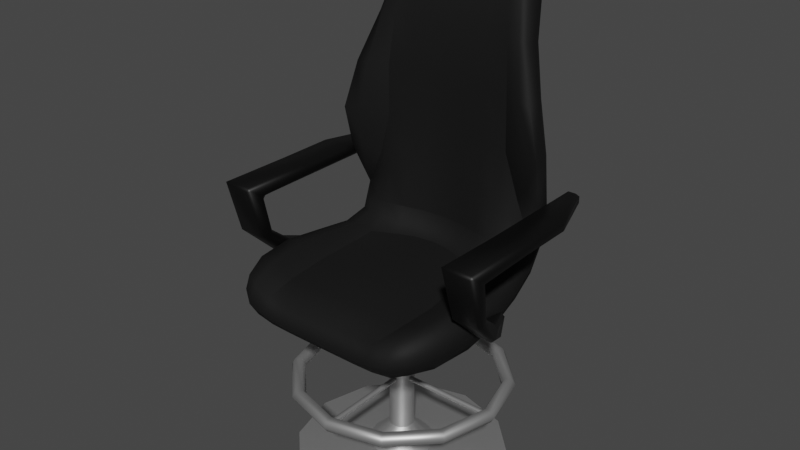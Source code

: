 # Source: CasinoChair.blend  (saved by Blender 2.91.10; exported with 4.5.12 LTS)
import bpy
from mathutils import Matrix  # noqa: F401  (used for matrix-valued properties, if any)

bpy.ops.wm.read_factory_settings(use_empty=True)
scene = bpy.context.scene
scene.name = 'Scene'

# ---- collections
col_collection = bpy.data.collections.new('Collection'); scene.collection.children.link(col_collection)

# ---- materials (node trees are filled in below, after node groups)
mat_armrest = bpy.data.materials.new('Armrest')
mat_armrest.use_transparent_shadow = False
mat_seat = bpy.data.materials.new('Seat')
mat_seat.alpha_threshold = 0.0
mat_seat.use_transparent_shadow = False
mat_seat.line_color = (0.0, 0.0, 0.0, 1.0)
mat_metal = bpy.data.materials.new('Metal')
mat_metal.use_transparent_shadow = False

# ---- node groups
ng_auto_smooth = bpy.data.node_groups.new('Auto Smooth', 'GeometryNodeTree')
_s = ng_auto_smooth.interface.new_socket(name='Geometry', in_out='OUTPUT', socket_type='NodeSocketGeometry')
_s = ng_auto_smooth.interface.new_socket(name='Geometry', in_out='INPUT', socket_type='NodeSocketGeometry')
_s = ng_auto_smooth.interface.new_socket(name='Angle', in_out='INPUT', socket_type='NodeSocketFloat')
_s.subtype = 'ANGLE'
_s.min_value = 0.0
_s.max_value = 3.142
ng_auto_smooth.is_modifier = True
_N = ng_auto_smooth.nodes; _L = ng_auto_smooth.links
n0 = _N.new('NodeGroupOutput'); n0.name = 'Group Output'; n0.location = (480, -100)
n1 = _N.new('NodeGroupInput'); n1.name = 'Group Input'; n1.location = (-420, -300)
n2 = _N.new('NodeGroupInput'); n2.name = 'Group Input.001'; n2.location = (-60, -100)
n3 = _N.new('GeometryNodeSetShadeSmooth'); n3.name = 'Set Shade Smooth'; n3.location = (120, -100)
n3.domain = 'EDGE'
n4 = _N.new('GeometryNodeSetShadeSmooth'); n4.name = 'Set Shade Smooth.001'; n4.location = (300, -100)
n5 = _N.new('GeometryNodeInputMeshEdgeAngle'); n5.name = 'Edge Angle'; n5.location = (-420, -220)
n6 = _N.new('GeometryNodeInputEdgeSmooth'); n6.name = 'Is Edge Smooth'; n6.location = (-60, -160)
n7 = _N.new('GeometryNodeInputShadeSmooth'); n7.name = 'Is Face Smooth'; n7.location = (-240, -340)
n8 = _N.new('FunctionNodeBooleanMath'); n8.name = 'Boolean Math'; n8.location = (-60, -220)
n9 = _N.new('FunctionNodeCompare'); n9.name = 'Compare'; n9.location = (-240, -180)
n9.operation = 'LESS_EQUAL'
_L.new(n5.outputs[0], n9.inputs[0])
_L.new(n4.outputs[0], n0.inputs[0])
_L.new(n1.outputs[1], n9.inputs[1])
_L.new(n9.outputs[0], n8.inputs[0])
_L.new(n7.outputs[0], n8.inputs[1])
_L.new(n2.outputs[0], n3.inputs[0])
_L.new(n6.outputs[0], n3.inputs[1])
_L.new(n3.outputs[0], n4.inputs[0])
_L.new(n8.outputs[0], n3.inputs[2])
n0.is_active_output = True

# ---- material node trees
mat_armrest.use_nodes = True; mat_armrest.node_tree.nodes.clear()
_N = mat_armrest.node_tree.nodes; _L = mat_armrest.node_tree.links
n0 = _N.new('ShaderNodeBsdfPrincipled'); n0.name = 'Principled BSDF'; n0.location = (10, 300)
n0.distribution = 'GGX'
n0.subsurface_method = 'BURLEY'
n0.inputs[0].default_value = (0.0, 0.0, 0.0, 1.0)
n0.inputs[3].default_value = 1.45
n0.inputs[27].default_value = (0.0, 0.0, 0.0, 1.0)
n0.inputs[28].default_value = 1.0
n1 = _N.new('ShaderNodeOutputMaterial'); n1.name = 'Material Output'; n1.location = (300, 300)
_L.new(n0.outputs[0], n1.inputs[0])
n1.is_active_output = True
mat_seat.use_nodes = True; mat_seat.node_tree.nodes.clear()
_N = mat_seat.node_tree.nodes; _L = mat_seat.node_tree.links
n0 = _N.new('ShaderNodeOutputMaterial'); n0.name = 'Material Output'; n0.location = (300, 300)
n1 = _N.new('ShaderNodeBsdfPrincipled'); n1.name = 'Principled BSDF'; n1.location = (10, 300)
n1.distribution = 'GGX'
n1.subsurface_method = 'BURLEY'
n1.inputs[0].default_value = (0.008606, 0.008606, 0.008606, 1.0)
n1.inputs[2].default_value = 0.691
n1.inputs[3].default_value = 1.45
n1.inputs[13].default_value = 0.2015
n1.inputs[27].default_value = (0.0, 0.0, 0.0, 1.0)
n1.inputs[28].default_value = 1.0
_L.new(n1.outputs[0], n0.inputs[0])
n0.is_active_output = True
mat_metal.use_nodes = True; mat_metal.node_tree.nodes.clear()
_N = mat_metal.node_tree.nodes; _L = mat_metal.node_tree.links
n0 = _N.new('ShaderNodeBsdfPrincipled'); n0.name = 'Principled BSDF'; n0.location = (10, 300)
n0.distribution = 'GGX'
n0.subsurface_method = 'BURLEY'
n0.inputs[0].default_value = (0.5382, 0.5382, 0.5382, 1.0)
n0.inputs[1].default_value = 0.8209
n0.inputs[3].default_value = 1.45
n0.inputs[13].default_value = 0.6866
n0.inputs[27].default_value = (0.0, 0.0, 0.0, 1.0)
n0.inputs[28].default_value = 1.0
n1 = _N.new('ShaderNodeOutputMaterial'); n1.name = 'Material Output'; n1.location = (300, 300)
_L.new(n0.outputs[0], n1.inputs[0])
n1.is_active_output = True

# ---- world
world_world = bpy.data.worlds.new('World'); scene.world = world_world
world_world.use_nodes = True; world_world.node_tree.nodes.clear()
_N = world_world.node_tree.nodes; _L = world_world.node_tree.links
n0 = _N.new('ShaderNodeOutputWorld'); n0.name = 'World Output'; n0.location = (300, 300)
n1 = _N.new('ShaderNodeBackground'); n1.name = 'Background'; n1.location = (10, 300)
n1.inputs[0].default_value = (0.05088, 0.05088, 0.05088, 1.0)
_L.new(n1.outputs[0], n0.inputs[0])
n0.is_active_output = True
world_world.color = (0.05088, 0.05088, 0.05088)
world_world.use_sun_shadow = False
world_world.sun_shadow_jitter_overblur = 0.0

# ---- meshes
me_cube_002 = bpy.data.meshes.new('Cube.002')
me_cube_002.from_pydata([(0.2297, 0.4093, 0.002887), (0.2292, 0.401, -0.001482), (0.2226, 0.4027, 0.00534), (0.2226, 0.3686, 0.01656), (0.2292, 0.3649, 0.01047), (0.2296, 0.3617, 0.0186), (0.2223, 0.553, -0.2023), (0.2294, 0.553, -0.2093), (0.2294, 0.5459, -0.2023), (0.2294, 0.5729, -0.2023), (0.2294, 0.5658, -0.2093), (0.2223, 0.5658, -0.2023), (0.2322, 0.4093, 0.002796), (0.2366, 0.401, -0.001484), (0.2347, 0.3617, 0.01847), (0.2385, 0.3649, 0.01048), (0.2451, 0.5459, -0.2026), (0.2498, 0.553, -0.2093), (0.2451, 0.5729, -0.2026), (0.2498, 0.5658, -0.2093), (0.2294, 0.5459, -0.09486), (0.2223, 0.553, -0.09486), (0.2294, 0.5459, 0.01961), (0.2223, 0.553, 0.01961), (0.2294, 0.5459, 0.127), (0.2294, 0.539, 0.1325), (0.2223, 0.55, 0.1399), (0.2294, 0.4679, 0.1159), (0.2223, 0.4667, 0.1229), (0.2271, 0.4183, 0.06576), (0.2342, 0.4241, 0.06182), (0.2342, 0.3979, 0.07937), (0.2271, 0.4038, 0.07543), (0.2294, 0.4629, 0.1446), (0.2223, 0.4641, 0.1376), (0.2294, 0.568, 0.1732), (0.2294, 0.5747, 0.168), (0.2223, 0.5707, 0.1693), (0.2294, 0.5729, 0.01961), (0.2223, 0.5658, 0.01961), (0.2223, 0.5658, -0.09486), (0.2294, 0.5729, -0.09486), (0.2598, 0.4241, 0.06182), (0.2681, 0.4183, 0.0657), (0.2751, 0.4679, 0.1159), (0.2839, 0.4667, 0.1227), (0.2818, 0.5391, 0.1325), (0.2824, 0.5459, 0.127), (0.2895, 0.55, 0.1399), (0.2824, 0.5459, 0.01961), (0.2895, 0.553, 0.01961), (0.2895, 0.553, -0.09486), (0.2824, 0.5459, -0.09486), (0.2824, 0.5729, -0.09486), (0.2895, 0.5658, -0.09486), (0.2824, 0.5729, 0.01961), (0.2895, 0.5658, 0.01961), (0.2824, 0.5747, 0.168), (0.2824, 0.568, 0.1732), (0.2895, 0.5707, 0.1693), (0.2824, 0.4629, 0.1446), (0.2878, 0.4641, 0.1379), (0.2713, 0.4037, 0.07549), (0.2655, 0.3979, 0.07937), (-0.2297, 0.4093, 0.002887), (-0.2226, 0.4027, 0.005341), (-0.2292, 0.401, -0.001482), (-0.2226, 0.3686, 0.01656), (-0.2296, 0.3617, 0.0186), (-0.2292, 0.3649, 0.01047), (-0.2223, 0.553, -0.2023), (-0.2294, 0.5459, -0.2023), (-0.2294, 0.553, -0.2093), (-0.2294, 0.5729, -0.2023), (-0.2223, 0.5658, -0.2023), (-0.2294, 0.5658, -0.2093), (-0.2322, 0.4093, 0.002796), (-0.2366, 0.401, -0.001484), (-0.2347, 0.3617, 0.01847), (-0.2385, 0.3649, 0.01048), (-0.2451, 0.5459, -0.2026), (-0.2498, 0.553, -0.2093), (-0.2451, 0.5729, -0.2026), (-0.2498, 0.5658, -0.2093), (-0.2223, 0.553, -0.09486), (-0.2294, 0.5459, -0.09486), (-0.2223, 0.553, 0.01961), (-0.2294, 0.5459, 0.01961), (-0.2223, 0.55, 0.1399), (-0.2294, 0.539, 0.1325), (-0.2294, 0.5459, 0.127), (-0.2223, 0.4667, 0.1229), (-0.2294, 0.4679, 0.1159), (-0.2342, 0.4241, 0.06182), (-0.2271, 0.4183, 0.06576), (-0.2271, 0.4038, 0.07543), (-0.2342, 0.3979, 0.07937), (-0.2223, 0.4641, 0.1376), (-0.2294, 0.4629, 0.1446), (-0.2223, 0.5707, 0.1693), (-0.2294, 0.5747, 0.168), (-0.2294, 0.568, 0.1732), (-0.2223, 0.5658, 0.01961), (-0.2294, 0.5729, 0.01961), (-0.2294, 0.5729, -0.09486), (-0.2223, 0.5658, -0.09486), (-0.2681, 0.4183, 0.0657), (-0.2598, 0.4241, 0.06182), (-0.2839, 0.4667, 0.1227), (-0.2751, 0.4679, 0.1159), (-0.2895, 0.55, 0.1399), (-0.2824, 0.5459, 0.127), (-0.2818, 0.5391, 0.1325), (-0.2895, 0.553, 0.01961), (-0.2824, 0.5459, 0.01961), (-0.2824, 0.5459, -0.09486), (-0.2895, 0.553, -0.09486), (-0.2895, 0.5658, -0.09486), (-0.2824, 0.5729, -0.09486), (-0.2895, 0.5658, 0.01961), (-0.2824, 0.5729, 0.01961), (-0.2895, 0.5707, 0.1693), (-0.2824, 0.568, 0.1732), (-0.2824, 0.5747, 0.168), (-0.2878, 0.4641, 0.1379), (-0.2824, 0.4629, 0.1446), (-0.2655, 0.3979, 0.07937), (-0.2713, 0.4037, 0.07549), (0.1902, 0.3675, 0.2122), (0.1933, 0.4247, 0.2122), (-0.1902, 0.3675, 0.2122), (-0.1933, 0.4247, 0.2122), (0.1343, 0.9785, -0.2261), (0.1371, 0.9909, -0.1884), (-0.1343, 0.9785, -0.2261), (-0.1371, 0.9909, -0.1884), (-0.1213, 0.3514, 0.2272), (-0.04, 0.3499, 0.2272), (0.04, 0.3499, 0.2272), (0.1213, 0.3514, 0.2272), (0.1244, 0.4093, 0.2272), (0.04069, 0.4049, 0.2272), (-0.04069, 0.4049, 0.2272), (-0.1244, 0.4093, 0.2272), (0.08953, 0.9903, -0.2373), (0.02984, 0.9903, -0.2373), (-0.02984, 0.9903, -0.2373), (-0.08953, 0.9903, -0.2373), (-0.09695, 1.007, -0.1872), (-0.0317, 1.007, -0.1872), (0.0317, 1.007, -0.1872), (0.09695, 1.007, -0.1872), (-0.1524, 0.8456, -0.1918), (-0.1997, 0.6493, -0.1663), (-0.1935, 0.3762, -0.09792), (-0.2139, 0.36, 0.07511), (-0.2222, 0.4356, 0.08192), (-0.1961, 0.43, -0.06156), (-0.2255, 0.6592, -0.09408), (-0.1652, 0.8578, -0.1357), (0.2139, 0.36, 0.07511), (0.1935, 0.3762, -0.09792), (0.1997, 0.6493, -0.1663), (0.1524, 0.8456, -0.1918), (0.1652, 0.8578, -0.1357), (0.2255, 0.6592, -0.09408), (0.1961, 0.43, -0.06156), (0.2222, 0.4356, 0.08192), (-0.1366, 0.419, 0.08362), (-0.1221, 0.4337, -0.05248), (-0.1382, 0.652, -0.126), (-0.1273, 0.8608, -0.1328), (-0.04276, 0.4275, 0.07673), (-0.04108, 0.4345, -0.08785), (-0.04124, 0.6532, -0.129), (-0.03895, 0.8608, -0.1357), (0.04276, 0.4275, 0.07673), (0.04108, 0.4345, -0.08785), (0.04124, 0.6532, -0.129), (0.03895, 0.8608, -0.1357), (0.1366, 0.419, 0.08362), (0.1221, 0.4337, -0.05248), (0.1382, 0.652, -0.126), (0.1273, 0.8608, -0.1328), (-0.0953, 0.8426, -0.2129), (-0.1177, 0.6477, -0.2125), (-0.1213, 0.3622, -0.1066), (-0.1251, 0.3392, 0.0734), (-0.03154, 0.8426, -0.2147), (-0.03831, 0.6478, -0.2194), (-0.04, 0.3622, -0.1066), (-0.04, 0.3392, 0.0734), (0.03154, 0.8426, -0.2147), (0.03831, 0.6478, -0.2194), (0.04, 0.3622, -0.1066), (0.04, 0.3392, 0.0734), (0.0953, 0.8426, -0.2129), (0.1177, 0.6477, -0.2125), (0.1213, 0.3622, -0.1066), (0.1251, 0.3392, 0.0734), (-0.1919, 0.4609, -0.1815), (-0.193, 0.4957, -0.1302), (0.1919, 0.4609, -0.1815), (0.193, 0.4957, -0.1302), (-0.128, 0.4775, -0.1041), (-0.04431, 0.4782, -0.1192), (0.04431, 0.4782, -0.1192), (0.128, 0.4775, -0.1041), (-0.1207, 0.454, -0.2013), (-0.04, 0.454, -0.203), (0.04, 0.454, -0.203), (0.1207, 0.454, -0.2013), (0.162, 0.3561, 0.2246), (0.1944, 0.3975, 0.2221), (-0.1654, 0.4221, 0.2246), (-0.1944, 0.3975, 0.2221), (-0.2056, 0.3605, 0.1612), (-0.1462, 0.9437, -0.1661), (-0.138, 0.994, -0.2105), (-0.1175, 0.9883, -0.2353), (0.1229, 1.004, -0.1874), (0.138, 0.994, -0.2105), (0.1401, 0.9289, -0.2151), (0.2117, 0.4356, 0.162), (-0.162, 0.3561, 0.2246), (-0.08016, 0.3501, 0.2272), (-1.802e-08, 0.3499, 0.2272), (0.08016, 0.3501, 0.2272), (0.1654, 0.4221, 0.2246), (0.08218, 0.4048, 0.2272), (-1.369e-08, 0.4052, 0.2272), (-0.08218, 0.4048, 0.2272), (0.1175, 0.9883, -0.2353), (0.05969, 0.9903, -0.2373), (-3.958e-10, 0.9903, -0.2373), (-0.05969, 0.9903, -0.2373), (-0.1229, 1.004, -0.1874), (-0.06502, 1.007, -0.1872), (5.588e-10, 1.007, -0.1872), (0.06502, 1.007, -0.1872), (-0.1118, 0.9493, -0.1558), (-0.03538, 0.9493, -0.1563), (0.03538, 0.9493, -0.1563), (0.1118, 0.9493, -0.1558), (-0.1237, 0.3389, 0.1629), (-0.04, 0.3387, 0.1629), (0.04, 0.3387, 0.1629), (0.1237, 0.3389, 0.1629), (-0.09046, 1.02, -0.2196), (-0.03008, 1.02, -0.2196), (0.03008, 1.02, -0.2196), (0.09046, 1.02, -0.2196), (0.1207, 0.3807, 0.2497), (0.04009, 0.3766, 0.2497), (-0.04009, 0.3766, 0.2497), (-0.1207, 0.3807, 0.2497), (-0.1401, 0.9289, -0.2151), (-0.178, 0.7504, -0.1719), (-0.1882, 0.4055, -0.1551), (-0.2063, 0.3636, -0.01697), (-0.2117, 0.4356, 0.162), (-0.2123, 0.4304, 0.003758), (-0.221, 0.5712, -0.1117), (-0.1992, 0.7582, -0.1058), (0.2056, 0.3605, 0.1612), (0.2063, 0.3636, -0.01697), (0.2008, 0.5471, -0.1773), (0.178, 0.7504, -0.1719), (0.1462, 0.9437, -0.1661), (0.1992, 0.7582, -0.1058), (0.1899, 0.4452, -0.1084), (0.2123, 0.4304, 0.003758), (-0.1319, 0.4157, 0.1642), (-0.1307, 0.425, 0.009321), (-0.1254, 0.5451, -0.1163), (-0.136, 0.7597, -0.1245), (-0.04199, 0.4208, 0.1633), (-0.04195, 0.4311, -0.01322), (-0.04312, 0.5529, -0.1255), (-0.04039, 0.7591, -0.1294), (0.04198, 0.4208, 0.1633), (0.04195, 0.4311, -0.01322), (0.04312, 0.5529, -0.1255), (0.04039, 0.7591, -0.1294), (0.1319, 0.4157, 0.1642), (0.1307, 0.425, 0.009321), (0.1254, 0.5451, -0.1163), (0.136, 0.7597, -0.1245), (-0.09025, 0.927, -0.2289), (-0.1067, 0.7487, -0.2089), (-0.1202, 0.3952, -0.1667), (-0.1237, 0.3458, -0.0221), (-0.03006, 0.927, -0.2291), (-0.03492, 0.7487, -0.2139), (-0.04, 0.3952, -0.1669), (-0.04, 0.3458, -0.0221), (0.03006, 0.927, -0.2291), (0.03492, 0.7487, -0.2139), (0.04, 0.3952, -0.1669), (0.04, 0.3458, -0.0221), (0.09025, 0.927, -0.2289), (0.1067, 0.7487, -0.2089), (0.1202, 0.3952, -0.1667), (0.1237, 0.3458, -0.0221), (0.08064, 0.3392, 0.0734), (0.08016, 0.3622, -0.1066), (0.07696, 0.6478, -0.2186), (0.06316, 0.8426, -0.2144), (-2.505e-08, 0.3392, 0.0734), (-2.845e-08, 0.3622, -0.1066), (-1.001e-09, 0.6478, -0.2194), (-4.889e-10, 0.8426, -0.2147), (-0.08064, 0.3392, 0.0734), (-0.08016, 0.3622, -0.1066), (-0.07696, 0.6478, -0.2186), (-0.06316, 0.8426, -0.2144), (-0.1738, 0.3418, 0.07362), (-0.1622, 0.364, -0.1055), (-0.1608, 0.6479, -0.1964), (-0.1271, 0.843, -0.2077), (0.08478, 0.8608, -0.135), (0.08527, 0.6534, -0.1256), (0.08198, 0.4338, -0.07206), (0.08863, 0.4238, 0.07966), (7.451e-10, 0.8608, -0.1359), (-1.35e-09, 0.6532, -0.1305), (-1.49e-09, 0.4347, -0.09322), (-3.26e-09, 0.4287, 0.07569), (-0.08478, 0.8608, -0.135), (-0.08527, 0.6534, -0.1256), (-0.08198, 0.4338, -0.07206), (-0.08863, 0.4238, 0.07966), (-0.1535, 0.8604, -0.1286), (-0.1923, 0.6644, -0.09827), (-0.166, 0.4374, -0.05115), (-0.1866, 0.4379, 0.08341), (0.1535, 0.8604, -0.1286), (0.1923, 0.6644, -0.09827), (0.166, 0.4374, -0.05115), (0.1866, 0.4379, 0.08341), (0.1738, 0.3418, 0.07362), (0.1622, 0.364, -0.1055), (0.1608, 0.6479, -0.1964), (0.1271, 0.843, -0.2077), (0.1651, 0.8517, -0.1621), (0.2254, 0.653, -0.1242), (0.2055, 0.4039, -0.08034), (0.2315, 0.4006, 0.07851), (-0.2315, 0.4006, 0.07851), (-0.2055, 0.4039, -0.08034), (-0.2254, 0.653, -0.1242), (-0.1651, 0.8517, -0.1621), (-0.2008, 0.5471, -0.1773), (-0.1899, 0.4452, -0.1084), (0.1882, 0.4055, -0.1551), (0.221, 0.5712, -0.1117), (-0.126, 0.4454, -0.08669), (-0.04301, 0.444, -0.1114), (0.04301, 0.444, -0.1114), (0.126, 0.4454, -0.08669), (-0.1213, 0.5436, -0.2135), (-0.03979, 0.5436, -0.2185), (0.03979, 0.5436, -0.2185), (0.1213, 0.5436, -0.2135), (-0.2057, 0.4753, -0.1544), (0.2057, 0.4753, -0.1544), (0.1606, 0.4548, -0.1962), (0.1614, 0.4792, -0.113), (-0.1614, 0.4792, -0.113), (-0.08801, 0.4781, -0.1092), (-2.794e-10, 0.4782, -0.1232), (0.08801, 0.4781, -0.1092), (-0.1606, 0.4548, -0.1962), (-0.08009, 0.454, -0.2028), (-6.147e-09, 0.454, -0.203), (0.08009, 0.454, -0.2028), (0.1639, 0.5643, -0.1318), (-0.1639, 0.5643, -0.1318), (-0.1603, 0.3893, 0.2462), (-0.1485, 0.9372, -0.1907), (0.1185, 1.017, -0.2185), (0.2205, 0.4011, 0.1626), (0.1191, 0.927, -0.2268), (0.1786, 0.4365, 0.1637), (-0.1786, 0.4365, 0.1637), (-0.08621, 0.4184, 0.1637), (-8.882e-09, 0.4218, 0.1632), (0.08621, 0.4184, 0.1637), (-0.1191, 0.927, -0.2268), (-0.06012, 0.927, -0.2291), (-9.808e-10, 0.927, -0.2291), (0.06012, 0.927, -0.2291), (-0.1185, 1.017, -0.2185), (-0.06035, 1.02, -0.2196), (9.895e-10, 1.02, -0.2196), (0.06035, 1.02, -0.2196), (0.1603, 0.3893, 0.2462), (0.0803, 0.3771, 0.2497), (-1.714e-08, 0.3767, 0.2497), (-0.0803, 0.3771, 0.2497), (0.08046, 0.3387, 0.1629), (0.08046, 0.3458, -0.0221), (0.07982, 0.5436, -0.2178), (0.07009, 0.7487, -0.2133), (-2.25e-08, 0.3387, 0.1629), (-3.15e-08, 0.3458, -0.0221), (-1.08e-09, 0.5436, -0.2185), (8.818e-10, 0.7487, -0.2139), (-0.08046, 0.3387, 0.1629), (-0.08046, 0.3458, -0.0221), (-0.07982, 0.5436, -0.2178), (-0.07009, 0.7487, -0.2133), (-0.1694, 0.3418, 0.1625), (-0.1695, 0.348, -0.02146), (-0.1641, 0.544, -0.2015), (-0.1448, 0.7489, -0.1968), (0.07547, 0.9493, -0.1562), (0.08667, 0.7592, -0.1276), (0.08557, 0.4441, -0.09785), (0.0859, 0.4286, -0.003958), (6.985e-10, 0.9493, -0.1563), (1.088e-09, 0.7591, -0.1301), (-3.725e-10, 0.444, -0.1165), (-1.304e-09, 0.432, -0.01641), (-0.07547, 0.9493, -0.1562), (-0.08667, 0.7592, -0.1276), (-0.08557, 0.4441, -0.09785), (-0.0859, 0.4286, -0.003958), (-0.1351, 0.9483, -0.1565), (-0.1754, 0.7603, -0.1064), (-0.1632, 0.4484, -0.09117), (-0.1786, 0.4361, 0.008581), (0.1351, 0.9483, -0.1565), (0.1754, 0.7603, -0.1064), (0.1632, 0.4484, -0.09117), (0.1786, 0.4361, 0.008581), (0.1694, 0.3418, 0.1625), (0.1695, 0.348, -0.02146), (0.1641, 0.544, -0.2015), (0.1448, 0.7489, -0.1968), (0.1485, 0.9372, -0.1907), (0.1987, 0.7541, -0.1343), (0.199, 0.4261, -0.1331), (0.2217, 0.3987, -0.006681), (-0.2205, 0.4011, 0.1626), (-0.2217, 0.3987, -0.006681), (-0.2225, 0.5554, -0.1408), (-0.1987, 0.7541, -0.1343), (-0.199, 0.4261, -0.1331), (0.2225, 0.5554, -0.1408), (0.1591, 0.3964, -0.1649), (0.198, 0.5954, -0.1078), (-0.198, 0.5954, -0.1078), (-0.08605, 0.5523, -0.1189), (3.492e-11, 0.5529, -0.1282), (0.08605, 0.5523, -0.1189), (-0.1591, 0.3964, -0.1649), (-0.08003, 0.3952, -0.1669), (-1.821e-08, 0.3952, -0.1669), (0.08003, 0.3952, -0.1669), (0.1515, 0.526, -0.1216), (-0.1515, 0.526, -0.1216), (0.226, 0.173, -1.49e-07), (0.219, 0.1851, -1.49e-07), (0.205, 0.1851, -1.49e-07), (0.198, 0.173, -1.49e-07), (0.205, 0.1609, -1.49e-07), (0.219, 0.1609, -1.49e-07), (0.1957, 0.173, -0.113), (0.1897, 0.1851, -0.1095), (0.1775, 0.1851, -0.1025), (0.1715, 0.173, -0.099), (0.1775, 0.1609, -0.1025), (0.1897, 0.1609, -0.1095), (0.113, 0.173, -0.1957), (0.1095, 0.1851, -0.1897), (0.1025, 0.1851, -0.1775), (0.099, 0.173, -0.1715), (0.1025, 0.1609, -0.1775), (0.1095, 0.1609, -0.1897), (1.706e-08, 0.173, -0.226), (1.653e-08, 0.1851, -0.219), (1.548e-08, 0.1851, -0.205), (1.495e-08, 0.173, -0.198), (1.548e-08, 0.1609, -0.205), (1.653e-08, 0.1609, -0.219), (-0.113, 0.173, -0.1957), (-0.1095, 0.1851, -0.1897), (-0.1025, 0.1851, -0.1775), (-0.099, 0.173, -0.1715), (-0.1025, 0.1609, -0.1775), (-0.1095, 0.1609, -0.1897), (-0.1957, 0.173, -0.113), (-0.1897, 0.1851, -0.1095), (-0.1775, 0.1851, -0.1025), (-0.1715, 0.173, -0.099), (-0.1775, 0.1609, -0.1025), (-0.1897, 0.1609, -0.1095), (-0.226, 0.173, -1.788e-07), (-0.219, 0.1851, -1.639e-07), (-0.205, 0.1851, -1.639e-07), (-0.198, 0.173, -1.639e-07), (-0.205, 0.1609, -1.639e-07), (-0.219, 0.1609, -1.639e-07), (-0.1957, 0.173, 0.113), (-0.1897, 0.1851, 0.1095), (-0.1775, 0.1851, 0.1025), (-0.1715, 0.173, 0.099), (-0.1775, 0.1609, 0.1025), (-0.1897, 0.1609, 0.1095), (-0.113, 0.173, 0.1957), (-0.1095, 0.1851, 0.1897), (-0.1025, 0.1851, 0.1775), (-0.099, 0.173, 0.1715), (-0.1025, 0.1609, 0.1775), (-0.1095, 0.1609, 0.1897), (1.706e-08, 0.173, 0.226), (1.653e-08, 0.1851, 0.219), (1.548e-08, 0.1851, 0.205), (1.495e-08, 0.173, 0.198), (1.548e-08, 0.1609, 0.205), (1.653e-08, 0.1609, 0.219), (0.113, 0.173, 0.1957), (0.1095, 0.1851, 0.1897), (0.1025, 0.1851, 0.1775), (0.099, 0.173, 0.1715), (0.1025, 0.1609, 0.1775), (0.1095, 0.1609, 0.1897), (0.1957, 0.173, 0.113), (0.1897, 0.1851, 0.1095), (0.1775, 0.1851, 0.1025), (0.1715, 0.173, 0.099), (0.1775, 0.1609, 0.1025), (0.1897, 0.1609, 0.1095), (-4.746e-09, 0.2299, -0.01734), (-4.746e-09, 0.3542, -0.01734), (0.008669, 0.2299, -0.01502), (0.008669, 0.3542, -0.01502), (0.01501, 0.2299, -0.008669), (0.01501, 0.3542, -0.008669), (0.01734, 0.2299, -1.192e-07), (0.01734, 0.3542, -1.192e-07), (0.01501, 0.2299, 0.008669), (0.01501, 0.3542, 0.008669), (0.008669, 0.2299, 0.01501), (0.008669, 0.3542, 0.01501), (-2.128e-09, 0.2299, 0.01734), (-2.128e-09, 0.3542, 0.01734), (-0.008669, 0.2299, 0.01501), (-0.008669, 0.3542, 0.01501), (-0.01501, 0.2299, 0.008669), (-0.01501, 0.3542, 0.008669), (-0.01734, 0.2299, -1.192e-07), (-0.01734, 0.3542, -1.192e-07), (-0.01501, 0.2299, -0.008669), (-0.01501, 0.3542, -0.008669), (-0.008669, 0.2299, -0.01502), (-0.008669, 0.3542, -0.01502), (-5.134e-09, 0.2299, -0.02541), (0.0127, 0.2299, -0.022), (0.022, 0.2299, -0.0127), (0.02541, 0.2299, -1.341e-07), (0.022, 0.2299, 0.0127), (0.0127, 0.2299, 0.022), (-1.298e-09, 0.2299, 0.02541), (-0.0127, 0.2299, 0.022), (-0.022, 0.2299, 0.0127), (-0.02541, 0.2299, -1.192e-07), (-0.022, 0.2299, -0.0127), (-0.0127, 0.2299, -0.022), (-5.134e-09, 0.06034, -0.02541), (0.0127, 0.06034, -0.022), (0.022, 0.06034, -0.0127), (0.02541, 0.06034, -1.229e-07), (0.022, 0.06034, 0.0127), (0.0127, 0.06034, 0.022), (-1.298e-09, 0.06034, 0.02541), (-0.0127, 0.06034, 0.022), (-0.022, 0.06034, 0.0127), (-0.02541, 0.06034, -1.118e-07), (-0.022, 0.06034, -0.0127), (-0.0127, 0.06034, -0.022), (-6.842e-09, 0.01847, -0.0679), (0.03395, 0.01847, -0.0588), (0.0588, 0.01847, -0.03395), (0.0679, 0.01847, -1.211e-07), (0.0588, 0.01847, 0.03395), (0.03395, 0.01847, 0.0588), (3.411e-09, 0.01847, 0.0679), (-0.03395, 0.01847, 0.0588), (-0.0588, 0.01847, 0.03395), (-0.0679, 0.01847, -9.127e-08), (-0.0588, 0.01847, -0.03395), (-0.03395, 0.01847, -0.0588), (-1.429e-08, 1.639e-07, -0.2182), (0.1091, 1.639e-07, -0.189), (0.189, 1.639e-07, -0.1091), (0.2182, 1.669e-07, -1.371e-07), (0.189, 1.714e-07, 0.1091), (0.1091, 1.788e-07, 0.189), (1.866e-08, 1.788e-07, 0.2182), (-0.1091, 1.788e-07, 0.189), (-0.189, 1.714e-07, 0.1091), (-0.2182, 1.669e-07, -4.47e-08), (-0.189, 1.639e-07, -0.1091), (-0.1091, 1.639e-07, -0.189), (-5.795e-09, 0.1786, -0.2), (-5.795e-09, 0.1786, 0.2), (0.00481, 0.1758, -0.2), (0.00481, 0.1758, 0.2), (0.00481, 0.1702, -0.2), (0.00481, 0.1702, 0.2), (-6.28e-09, 0.1675, -0.2), (-6.28e-09, 0.1675, 0.2), (-0.00481, 0.1702, -0.2), (-0.00481, 0.1702, 0.2), (-0.00481, 0.1758, -0.2), (-0.00481, 0.1758, 0.2), (-0.2, 0.1786, -1.341e-07), (0.2, 0.1786, -1.49e-07), (-0.2, 0.1758, -0.00481), (0.2, 0.1758, -0.00481), (-0.2, 0.1702, -0.00481), (0.2, 0.1702, -0.00481), (-0.2, 0.1675, -1.49e-07), (0.2, 0.1675, -1.639e-07), (-0.2, 0.1702, 0.00481), (0.2, 0.1702, 0.00481), (-0.2, 0.1758, 0.00481), (0.2, 0.1758, 0.00481)], [], [(18, 9, 41, 53), (8, 16, 52, 20), (17, 19, 54, 51), (30, 42, 12, 0), (63, 31, 5, 14), (7, 10, 19, 17), (43, 62, 15, 13), (45, 61, 62, 43), (53, 41, 38, 55), (55, 38, 36, 57), (58, 35, 33, 60), (21, 40, 11, 6), (26, 37, 39, 23), (28, 34, 37, 26), (29, 32, 34, 28), (60, 33, 31, 63), (23, 39, 40, 21), (65, 94, 95, 67), (51, 54, 56, 50), (50, 56, 59, 48), (48, 59, 61, 45), (13, 15, 4, 1), (27, 44, 42, 30), (25, 46, 44, 27), (22, 49, 47, 24), (20, 52, 49, 22), (82, 118, 104, 73), (71, 85, 115, 80), (81, 116, 117, 83), (93, 64, 76, 107), (126, 78, 68, 96), (72, 81, 83, 75), (106, 77, 79, 127), (108, 106, 127, 124), (118, 120, 103, 104), (120, 123, 100, 103), (122, 125, 98, 101), (84, 70, 74, 105), (88, 86, 102, 99), (91, 88, 99, 97), (94, 91, 97, 95), (125, 126, 96, 98), (86, 84, 105, 102), (116, 113, 119, 117), (113, 110, 121, 119), (110, 108, 124, 121), (77, 66, 69, 79), (92, 93, 107, 109), (89, 92, 109, 112), (87, 90, 111, 114), (85, 87, 114, 115), (0, 1, 2), (3, 4, 5), (6, 7, 8), (9, 10, 11), (24, 25, 26), (35, 36, 37), (46, 47, 48), (57, 58, 59), (64, 65, 66), (67, 68, 69), (70, 71, 72), (73, 74, 75), (88, 89, 90), (99, 100, 101), (110, 111, 112), (121, 122, 123), (30, 0, 2, 29), (1, 4, 3, 2), (41, 9, 11, 40), (10, 7, 6, 11), (16, 8, 7, 17), (9, 18, 19, 10), (52, 16, 17, 51), (63, 14, 15, 62), (0, 12, 13, 1), (14, 5, 4, 15), (8, 20, 21, 6), (20, 22, 23, 21), (22, 24, 26, 23), (25, 27, 28, 26), (27, 30, 29, 28), (5, 31, 32, 3), (31, 33, 34, 32), (33, 35, 37, 34), (36, 38, 39, 37), (38, 41, 40, 39), (12, 42, 43, 13), (42, 44, 45, 43), (44, 46, 48, 45), (47, 49, 50, 48), (49, 52, 51, 50), (18, 53, 54, 19), (53, 55, 56, 54), (55, 57, 59, 56), (58, 60, 61, 59), (60, 63, 62, 61), (35, 58, 57, 36), (46, 25, 24, 47), (94, 65, 64, 93), (65, 67, 69, 66), (105, 74, 73, 104), (74, 70, 72, 75), (81, 72, 71, 80), (75, 83, 82, 73), (116, 81, 80, 115), (127, 79, 78, 126), (66, 77, 76, 64), (79, 69, 68, 78), (70, 84, 85, 71), (84, 86, 87, 85), (86, 88, 90, 87), (88, 91, 92, 89), (91, 94, 93, 92), (67, 95, 96, 68), (95, 97, 98, 96), (97, 99, 101, 98), (99, 102, 103, 100), (102, 105, 104, 103), (77, 106, 107, 76), (106, 108, 109, 107), (108, 110, 112, 109), (110, 113, 114, 111), (113, 116, 115, 114), (83, 117, 118, 82), (117, 119, 120, 118), (119, 121, 123, 120), (121, 124, 125, 122), (124, 127, 126, 125), (100, 123, 122, 101), (111, 90, 89, 112), (2, 3, 32, 29), (136, 255, 378, 224), (255, 143, 214, 378), (378, 214, 131, 215), (224, 378, 215, 130), (152, 351, 379, 256), (351, 159, 217, 379), (379, 217, 135, 218), (256, 379, 218, 134), (144, 251, 380, 232), (251, 151, 220, 380), (380, 220, 133, 221), (232, 380, 221, 132), (160, 347, 381, 264), (347, 167, 223, 381), (381, 223, 129, 213), (264, 381, 213, 128), (196, 300, 382, 343), (300, 144, 232, 382), (382, 232, 132, 222), (343, 382, 222, 163), (180, 284, 383, 339), (284, 140, 228, 383), (383, 228, 129, 223), (339, 383, 223, 167), (156, 260, 384, 335), (260, 131, 214, 384), (384, 214, 143, 272), (335, 384, 272, 168), (168, 272, 385, 331), (272, 143, 231, 385), (385, 231, 142, 276), (331, 385, 276, 172), (172, 276, 386, 327), (276, 142, 230, 386), (386, 230, 141, 280), (327, 386, 280, 176), (176, 280, 387, 323), (280, 141, 229, 387), (387, 229, 140, 284), (323, 387, 284, 180), (152, 256, 388, 319), (256, 134, 219, 388), (388, 219, 147, 288), (319, 388, 288, 184), (184, 288, 389, 315), (288, 147, 235, 389), (389, 235, 146, 292), (315, 389, 292, 188), (188, 292, 390, 311), (292, 146, 234, 390), (390, 234, 145, 296), (311, 390, 296, 192), (192, 296, 391, 307), (296, 145, 233, 391), (391, 233, 144, 300), (307, 391, 300, 196), (134, 218, 392, 219), (218, 135, 236, 392), (392, 236, 148, 248), (219, 392, 248, 147), (147, 248, 393, 235), (248, 148, 237, 393), (393, 237, 149, 249), (235, 393, 249, 146), (146, 249, 394, 234), (249, 149, 238, 394), (394, 238, 150, 250), (234, 394, 250, 145), (145, 250, 395, 233), (250, 150, 239, 395), (395, 239, 151, 251), (233, 395, 251, 144), (128, 213, 396, 212), (213, 129, 228, 396), (396, 228, 140, 252), (212, 396, 252, 139), (139, 252, 397, 227), (252, 140, 229, 397), (397, 229, 141, 253), (227, 397, 253, 138), (138, 253, 398, 226), (253, 141, 230, 398), (398, 230, 142, 254), (226, 398, 254, 137), (137, 254, 399, 225), (254, 142, 231, 399), (399, 231, 143, 255), (225, 399, 255, 136), (138, 246, 400, 227), (246, 195, 304, 400), (400, 304, 199, 247), (227, 400, 247, 139), (195, 299, 401, 304), (299, 194, 305, 401), (401, 305, 198, 303), (304, 401, 303, 199), (210, 362, 402, 375), (362, 193, 306, 402), (402, 306, 197, 363), (375, 402, 363, 211), (193, 297, 403, 306), (297, 192, 307, 403), (403, 307, 196, 301), (306, 403, 301, 197), (137, 245, 404, 226), (245, 191, 308, 404), (404, 308, 195, 246), (226, 404, 246, 138), (191, 295, 405, 308), (295, 190, 309, 405), (405, 309, 194, 299), (308, 405, 299, 195), (209, 361, 406, 374), (361, 189, 310, 406), (406, 310, 193, 362), (374, 406, 362, 210), (189, 293, 407, 310), (293, 188, 311, 407), (407, 311, 192, 297), (310, 407, 297, 193), (136, 244, 408, 225), (244, 187, 312, 408), (408, 312, 191, 245), (225, 408, 245, 137), (187, 291, 409, 312), (291, 186, 313, 409), (409, 313, 190, 295), (312, 409, 295, 191), (208, 360, 410, 373), (360, 185, 314, 410), (410, 314, 189, 361), (373, 410, 361, 209), (185, 289, 411, 314), (289, 184, 315, 411), (411, 315, 188, 293), (314, 411, 293, 189), (130, 216, 412, 224), (216, 155, 316, 412), (412, 316, 187, 244), (224, 412, 244, 136), (155, 259, 413, 316), (259, 154, 317, 413), (413, 317, 186, 291), (316, 413, 291, 187), (200, 352, 414, 372), (352, 153, 318, 414), (414, 318, 185, 360), (372, 414, 360, 208), (153, 257, 415, 318), (257, 152, 319, 415), (415, 319, 184, 289), (318, 415, 289, 185), (150, 242, 416, 239), (242, 179, 320, 416), (416, 320, 183, 243), (239, 416, 243, 151), (179, 283, 417, 320), (283, 178, 321, 417), (417, 321, 182, 287), (320, 417, 287, 183), (206, 358, 418, 371), (358, 177, 322, 418), (418, 322, 181, 359), (371, 418, 359, 207), (177, 281, 419, 322), (281, 176, 323, 419), (419, 323, 180, 285), (322, 419, 285, 181), (149, 241, 420, 238), (241, 175, 324, 420), (420, 324, 179, 242), (238, 420, 242, 150), (175, 279, 421, 324), (279, 174, 325, 421), (421, 325, 178, 283), (324, 421, 283, 179), (205, 357, 422, 370), (357, 173, 326, 422), (422, 326, 177, 358), (370, 422, 358, 206), (173, 277, 423, 326), (277, 172, 327, 423), (423, 327, 176, 281), (326, 423, 281, 177), (148, 240, 424, 237), (240, 171, 328, 424), (424, 328, 175, 241), (237, 424, 241, 149), (171, 275, 425, 328), (275, 170, 329, 425), (425, 329, 174, 279), (328, 425, 279, 175), (204, 356, 426, 369), (356, 169, 330, 426), (426, 330, 173, 357), (369, 426, 357, 205), (169, 273, 427, 330), (273, 168, 331, 427), (427, 331, 172, 277), (330, 427, 277, 173), (135, 217, 428, 236), (217, 159, 332, 428), (428, 332, 171, 240), (236, 428, 240, 148), (159, 263, 429, 332), (263, 158, 333, 429), (429, 333, 170, 275), (332, 429, 275, 171), (201, 353, 430, 368), (353, 157, 334, 430), (430, 334, 169, 356), (368, 430, 356, 204), (157, 261, 431, 334), (261, 156, 335, 431), (431, 335, 168, 273), (334, 431, 273, 169), (151, 243, 432, 220), (243, 183, 336, 432), (432, 336, 164, 268), (220, 432, 268, 133), (183, 287, 433, 336), (287, 182, 337, 433), (433, 337, 165, 269), (336, 433, 269, 164), (207, 359, 434, 367), (359, 181, 338, 434), (434, 338, 166, 270), (367, 434, 270, 203), (181, 285, 435, 338), (285, 180, 339, 435), (435, 339, 167, 271), (338, 435, 271, 166), (139, 247, 436, 212), (247, 199, 340, 436), (436, 340, 160, 264), (212, 436, 264, 128), (199, 303, 437, 340), (303, 198, 341, 437), (437, 341, 161, 265), (340, 437, 265, 160), (211, 363, 438, 366), (363, 197, 342, 438), (438, 342, 162, 266), (366, 438, 266, 202), (197, 301, 439, 342), (301, 196, 343, 439), (439, 343, 163, 267), (342, 439, 267, 162), (132, 221, 440, 222), (221, 133, 268, 440), (440, 268, 164, 344), (222, 440, 344, 163), (163, 344, 441, 267), (344, 164, 269, 441), (441, 269, 165, 345), (267, 441, 345, 162), (202, 365, 442, 354), (365, 203, 270, 442), (442, 270, 166, 346), (354, 442, 346, 161), (161, 346, 443, 265), (346, 166, 271, 443), (443, 271, 167, 347), (265, 443, 347, 160), (130, 215, 444, 216), (215, 131, 260, 444), (444, 260, 156, 348), (216, 444, 348, 155), (155, 348, 445, 259), (348, 156, 261, 445), (445, 261, 157, 349), (259, 445, 349, 154), (200, 364, 446, 352), (364, 201, 262, 446), (446, 262, 158, 350), (352, 446, 350, 153), (153, 350, 447, 257), (350, 158, 263, 447), (447, 263, 159, 351), (257, 447, 351, 152), (154, 349, 448, 258), (349, 157, 353, 448), (448, 353, 201, 364), (258, 448, 364, 200), (162, 345, 449, 266), (345, 165, 355, 449), (449, 355, 203, 365), (266, 449, 365, 202), (198, 302, 450, 341), (302, 211, 366, 450), (450, 366, 202, 354), (341, 450, 354, 161), (182, 376, 451, 337), (203, 355, 451, 376), (165, 337, 451, 355), (158, 262, 452, 333), (201, 377, 452, 262), (170, 333, 452, 377), (170, 274, 453, 329), (274, 204, 369, 453), (453, 369, 205, 278), (329, 453, 278, 174), (174, 278, 454, 325), (278, 205, 370, 454), (454, 370, 206, 282), (325, 454, 282, 178), (178, 282, 455, 321), (282, 206, 371, 455), (455, 371, 207, 286), (321, 455, 286, 182), (154, 258, 456, 317), (258, 200, 372, 456), (456, 372, 208, 290), (317, 456, 290, 186), (186, 290, 457, 313), (290, 208, 373, 457), (457, 373, 209, 294), (313, 457, 294, 190), (190, 294, 458, 309), (294, 209, 374, 458), (458, 374, 210, 298), (309, 458, 298, 194), (194, 298, 459, 305), (298, 210, 375, 459), (459, 375, 211, 302), (305, 459, 302, 198), (203, 376, 460, 367), (182, 286, 460, 376), (207, 367, 460, 286), (170, 377, 461, 274), (201, 368, 461, 377), (204, 274, 461, 368), (462, 468, 469, 463), (463, 469, 470, 464), (464, 470, 471, 465), (465, 471, 472, 466), (466, 472, 473, 467), (467, 473, 468, 462), (468, 474, 475, 469), (469, 475, 476, 470), (470, 476, 477, 471), (471, 477, 478, 472), (472, 478, 479, 473), (473, 479, 474, 468), (474, 480, 481, 475), (475, 481, 482, 476), (476, 482, 483, 477), (477, 483, 484, 478), (478, 484, 485, 479), (479, 485, 480, 474), (480, 486, 487, 481), (481, 487, 488, 482), (482, 488, 489, 483), (483, 489, 490, 484), (484, 490, 491, 485), (485, 491, 486, 480), (486, 492, 493, 487), (487, 493, 494, 488), (488, 494, 495, 489), (489, 495, 496, 490), (490, 496, 497, 491), (491, 497, 492, 486), (492, 498, 499, 493), (493, 499, 500, 494), (494, 500, 501, 495), (495, 501, 502, 496), (496, 502, 503, 497), (497, 503, 498, 492), (498, 504, 505, 499), (499, 505, 506, 500), (500, 506, 507, 501), (501, 507, 508, 502), (502, 508, 509, 503), (503, 509, 504, 498), (504, 510, 511, 505), (505, 511, 512, 506), (506, 512, 513, 507), (507, 513, 514, 508), (508, 514, 515, 509), (509, 515, 510, 504), (510, 516, 517, 511), (511, 517, 518, 512), (512, 518, 519, 513), (513, 519, 520, 514), (514, 520, 521, 515), (515, 521, 516, 510), (516, 522, 523, 517), (517, 523, 524, 518), (518, 524, 525, 519), (519, 525, 526, 520), (520, 526, 527, 521), (521, 527, 522, 516), (522, 528, 529, 523), (523, 529, 530, 524), (524, 530, 531, 525), (525, 531, 532, 526), (526, 532, 533, 527), (527, 533, 528, 522), (528, 462, 463, 529), (529, 463, 464, 530), (530, 464, 465, 531), (531, 465, 466, 532), (532, 466, 467, 533), (533, 467, 462, 528), (534, 535, 537, 536), (536, 537, 539, 538), (538, 539, 541, 540), (540, 541, 543, 542), (542, 543, 545, 544), (544, 545, 547, 546), (546, 547, 549, 548), (548, 549, 551, 550), (550, 551, 553, 552), (552, 553, 555, 554), (537, 535, 557, 555, 553, 551, 549, 547, 545, 543, 541, 539), (554, 555, 557, 556), (556, 557, 535, 534), (548, 550, 566, 565), (561, 562, 574, 573), (546, 548, 565, 564), (544, 546, 564, 563), (542, 544, 563, 562), (540, 542, 562, 561), (556, 534, 558, 569), (534, 536, 559, 558), (538, 540, 561, 560), (554, 556, 569, 568), (536, 538, 560, 559), (552, 554, 568, 567), (550, 552, 567, 566), (576, 577, 589, 588), (568, 569, 581, 580), (558, 559, 571, 570), (565, 566, 578, 577), (562, 563, 575, 574), (569, 558, 570, 581), (559, 560, 572, 571), (566, 567, 579, 578), (563, 564, 576, 575), (560, 561, 573, 572), (567, 568, 580, 579), (564, 565, 577, 576), (588, 589, 601, 600), (573, 574, 586, 585), (580, 581, 593, 592), (570, 571, 583, 582), (577, 578, 590, 589), (574, 575, 587, 586), (581, 570, 582, 593), (571, 572, 584, 583), (578, 579, 591, 590), (575, 576, 588, 587), (572, 573, 585, 584), (579, 580, 592, 591), (594, 595, 596, 597, 598, 599, 600, 601, 602, 603, 604, 605), (585, 586, 598, 597), (592, 593, 605, 604), (582, 583, 595, 594), (589, 590, 602, 601), (586, 587, 599, 598), (593, 582, 594, 605), (583, 584, 596, 595), (590, 591, 603, 602), (587, 588, 600, 599), (584, 585, 597, 596), (591, 592, 604, 603), (606, 607, 609, 608), (608, 609, 611, 610), (610, 611, 613, 612), (612, 613, 615, 614), (609, 607, 617, 615, 613, 611), (614, 615, 617, 616), (616, 617, 607, 606), (606, 608, 610, 612, 614, 616), (618, 619, 621, 620), (620, 621, 623, 622), (622, 623, 625, 624), (624, 625, 627, 626), (621, 619, 629, 627, 625, 623), (626, 627, 629, 628), (628, 629, 619, 618), (618, 620, 622, 624, 626, 628)])
me_cube_002.polygons.foreach_set('use_smooth', [True] * 614)
me_cube_002.polygons.foreach_set('material_index', [0, 0, 0, 0, 0, 0, 0, 0, 0, 0, 0, 0, 0, 0, 0, 0, 0, 0, 0, 0, 0, 0, 0, 0, 0, 0, 0, 0, 0, 0, 0, 0, 0, 0, 0, 0, 0, 0, 0, 0, 0, 0, 0, 0, 0, 0, 0, 0, 0, 0, 0, 0, 0, 0, 0, 0, 0, 0, 0, 0, 0, 0, 0, 0, 0, 0, 0, 0, 0, 0, 0, 0, 0, 0, 0, 0, 0, 0, 0, 0, 0, 0, 0, 0, 0, 0, 0, 0, 0, 0, 0, 0, 0, 0, 0, 0, 0, 0, 0, 0, 0, 0, 0, 0, 0, 0, 0, 0, 0, 0, 0, 0, 0, 0, 0, 0, 0, 0, 0, 0, 0, 0, 0, 0, 0, 0, 0, 0, 0, 0, 0, 0, 1, 1, 1, 1, 1, 1, 1, 1, 1, 1, 1, 1, 1, 1, 1, 1, 1, 1, 1, 1, 1, 1, 1, 1, 1, 1, 1, 1, 1, 1, 1, 1, 1, 1, 1, 1, 1, 1, 1, 1, 1, 1, 1, 1, 1, 1, 1, 1, 1, 1, 1, 1, 1, 1, 1, 1, 1, 1, 1, 1, 1, 1, 1, 1, 1, 1, 1, 1, 1, 1, 1, 1, 1, 1, 1, 1, 1, 1, 1, 1, 1, 1, 1, 1, 1, 1, 1, 1, 1, 1, 1, 1, 1, 1, 1, 1, 1, 1, 1, 1, 1, 1, 1, 1, 1, 1, 1, 1, 1, 1, 1, 1, 1, 1, 1, 1, 1, 1, 1, 1, 1, 1, 1, 1, 1, 1, 1, 1, 1, 1, 1, 1, 1, 1, 1, 1, 1, 1, 1, 1, 1, 1, 1, 1, 1, 1, 1, 1, 1, 1, 1, 1, 1, 1, 1, 1, 1, 1, 1, 1, 1, 1, 1, 1, 1, 1, 1, 1, 1, 1, 1, 1, 1, 1, 1, 1, 1, 1, 1, 1, 1, 1, 1, 1, 1, 1, 1, 1, 1, 1, 1, 1, 1, 1, 1, 1, 1, 1, 1, 1, 1, 1, 1, 1, 1, 1, 1, 1, 1, 1, 1, 1, 1, 1, 1, 1, 1, 1, 1, 1, 1, 1, 1, 1, 1, 1, 1, 1, 1, 1, 1, 1, 1, 1, 1, 1, 1, 1, 1, 1, 1, 1, 1, 1, 1, 1, 1, 1, 1, 1, 1, 1, 1, 1, 1, 1, 1, 1, 1, 1, 1, 1, 1, 1, 1, 1, 1, 1, 1, 1, 1, 1, 1, 1, 1, 1, 1, 1, 1, 1, 1, 1, 1, 1, 1, 1, 1, 1, 1, 1, 1, 1, 1, 1, 1, 1, 1, 1, 1, 1, 1, 1, 1, 1, 1, 1, 1, 1, 1, 1, 1, 1, 1, 1, 1, 1, 1, 1, 1, 1, 1, 1, 1, 1, 1, 1, 1, 1, 1, 1, 1, 1, 2, 2, 2, 2, 2, 2, 2, 2, 2, 2, 2, 2, 2, 2, 2, 2, 2, 2, 2, 2, 2, 2, 2, 2, 2, 2, 2, 2, 2, 2, 2, 2, 2, 2, 2, 2, 2, 2, 2, 2, 2, 2, 2, 2, 2, 2, 2, 2, 2, 2, 2, 2, 2, 2, 2, 2, 2, 2, 2, 2, 2, 2, 2, 2, 2, 2, 2, 2, 2, 2, 2, 2, 2, 2, 2, 2, 2, 2, 2, 2, 2, 2, 2, 2, 2, 2, 2, 2, 2, 2, 2, 2, 2, 2, 2, 2, 2, 2, 2, 2, 2, 2, 2, 2, 2, 2, 2, 2, 2, 2, 2, 2, 2, 2, 2, 2, 2, 2, 2, 2, 2, 2, 2, 2, 2, 2, 2, 2, 2, 2, 2, 2, 2, 2, 2, 2, 2, 2, 2, 2, 2, 2, 2, 2, 2, 2, 2, 2, 2, 2])
_k = set([(140, 284), (143, 272), (168, 272), (168, 273), (169, 273), (169, 330), (170, 275), (170, 377), (171, 275), (173, 326), (173, 330), (177, 322), (177, 326), (180, 284), (180, 285), (181, 285), (181, 322), (182, 287), (182, 376), (183, 287), (201, 377), (203, 376), (204, 369), (205, 369), (205, 370), (206, 370), (206, 371), (207, 371), (570, 571), (570, 581), (571, 572), (572, 573), (573, 574), (574, 575), (575, 576), (576, 577), (577, 578), (578, 579), (579, 580), (580, 581), (582, 583), (582, 593), (583, 584), (584, 585), (585, 586), (586, 587), (587, 588), (588, 589), (589, 590), (590, 591), (591, 592), (592, 593), (594, 595), (594, 605), (595, 596), (596, 597), (597, 598), (598, 599), (599, 600), (600, 601), (601, 602), (602, 603), (603, 604), (604, 605)])
me_cube_002.attributes.new('sharp_edge', 'BOOLEAN', 'EDGE').data.foreach_set('value', [ (min(e.vertices), max(e.vertices)) in _k for e in me_cube_002.edges])
_k = {(143, 272): 1.0, (168, 272): 1.0, (168, 273): 1.0, (169, 273): 1.0, (170, 275): 0.49804, (171, 275): 0.49804, (140, 284): 1.0, (180, 284): 1.0, (180, 285): 1.0, (181, 285): 1.0, (182, 287): 0.49804, (183, 287): 0.49804, (177, 322): 0.27843, (181, 322): 0.27843, (173, 326): 0.27843, (177, 326): 0.27843, (169, 330): 0.27843, (173, 330): 0.27843, (203, 376): 0.49804, (182, 376): 0.49804, (201, 377): 0.49804, (170, 377): 0.49804}
me_cube_002.attributes.new('crease_edge', 'FLOAT', 'EDGE').data.foreach_set('value', [_k.get((min(e.vertices), max(e.vertices)), 0.0) for e in me_cube_002.edges])
_uv = me_cube_002.uv_layers.new(name='UVMap')
_uv.uv.foreach_set('vector', [0.6806, 0.5025, 0.817, 0.5025, 0.8487, 0.5417, 0.6513, 0.5417, 0.183, 0.5025, 0.3194, 0.5025, 0.3487, 0.5417, 0.1513, 0.5417, 0.4408, 0.5, 0.5592, 0.5, 0.5592, 0.5417, 0.4408, 0.5417, 0.1695, 0.6946, 0.3305, 0.6946, 0.2739, 0.7274, 0.2336, 0.7273, 0.664, 0.6946, 0.836, 0.6946, 0.7763, 0.7278, 0.7029, 0.7279, 0.4408, 0.3143, 0.5592, 0.3143, 0.5592, 0.5, 0.4408, 0.5, 0.4303, 0.6946, 0.5697, 0.6946, 0.5776, 0.731, 0.4068, 0.731, 0.4339, 0.6654, 0.5661, 0.6626, 0.5697, 0.6946, 0.4303, 0.6946, 0.6513, 0.5417, 0.8487, 0.5417, 0.8487, 0.5833, 0.6513, 0.5833, 0.6513, 0.5833, 0.8487, 0.5833, 0.8487, 0.6231, 0.6513, 0.6231, 0.6513, 0.6272, 0.8487, 0.6272, 0.8487, 0.6613, 0.6513, 0.6613, 0.4408, 0.2083, 0.5592, 0.2083, 0.5592, 0.2474, 0.4408, 0.2474, 0.4103, 0.125, 0.5897, 0.125, 0.5592, 0.1667, 0.4408, 0.1667, 0.4358, 0.08463, 0.5642, 0.08737, 0.5897, 0.125, 0.4103, 0.125, 0.4312, 0.05542, 0.5688, 0.05542, 0.5642, 0.08737, 0.4358, 0.08463, 0.6513, 0.6613, 0.8487, 0.6613, 0.836, 0.6946, 0.664, 0.6946, 0.4408, 0.1667, 0.5592, 0.1667, 0.5592, 0.2083, 0.4408, 0.2083, 0.4097, 0.02267, 0.4312, 0.05542, 0.5688, 0.05542, 0.5766, 0.02241, 0.4408, 0.5417, 0.5592, 0.5417, 0.5592, 0.5833, 0.4408, 0.5833, 0.4408, 0.5833, 0.5592, 0.5833, 0.5897, 0.625, 0.4103, 0.625, 0.4103, 0.625, 0.5897, 0.625, 0.5661, 0.6626, 0.4339, 0.6654, 0.4068, 0.731, 0.5776, 0.731, 0.5905, 0.8785, 0.4211, 0.8638, 0.1546, 0.6667, 0.3454, 0.6667, 0.3305, 0.6946, 0.1695, 0.6946, 0.1519, 0.6287, 0.3482, 0.6287, 0.3454, 0.6667, 0.1546, 0.6667, 0.1513, 0.5833, 0.3487, 0.5833, 0.3487, 0.6224, 0.1513, 0.6224, 0.1513, 0.5417, 0.3487, 0.5417, 0.3487, 0.5833, 0.1513, 0.5833, 0.6806, 0.5025, 0.6513, 0.5417, 0.8487, 0.5417, 0.817, 0.5025, 0.183, 0.5025, 0.1513, 0.5417, 0.3487, 0.5417, 0.3194, 0.5025, 0.4408, 0.5, 0.4408, 0.5417, 0.5592, 0.5417, 0.5592, 0.5, 0.1695, 0.6946, 0.2336, 0.7273, 0.2739, 0.7274, 0.3305, 0.6946, 0.664, 0.6946, 0.7029, 0.7279, 0.7763, 0.7278, 0.836, 0.6946, 0.4408, 0.3143, 0.4408, 0.5, 0.5592, 0.5, 0.5592, 0.3143, 0.4303, 0.6946, 0.4068, 0.731, 0.5776, 0.731, 0.5697, 0.6946, 0.4339, 0.6654, 0.4303, 0.6946, 0.5697, 0.6946, 0.5661, 0.6626, 0.6513, 0.5417, 0.6513, 0.5833, 0.8487, 0.5833, 0.8487, 0.5417, 0.6513, 0.5833, 0.6513, 0.6231, 0.8487, 0.6231, 0.8487, 0.5833, 0.6513, 0.6272, 0.6513, 0.6613, 0.8487, 0.6613, 0.8487, 0.6272, 0.4408, 0.2083, 0.4408, 0.2474, 0.5592, 0.2474, 0.5592, 0.2083, 0.4103, 0.125, 0.4408, 0.1667, 0.5592, 0.1667, 0.5897, 0.125, 0.4358, 0.08463, 0.4103, 0.125, 0.5897, 0.125, 0.5642, 0.08737, 0.4312, 0.05542, 0.4358, 0.08463, 0.5642, 0.08737, 0.5688, 0.05542, 0.6513, 0.6613, 0.664, 0.6946, 0.836, 0.6946, 0.8487, 0.6613, 0.4408, 0.1667, 0.4408, 0.2083, 0.5592, 0.2083, 0.5592, 0.1667, 0.4408, 0.5417, 0.4408, 0.5833, 0.5592, 0.5833, 0.5592, 0.5417, 0.4408, 0.5833, 0.4103, 0.625, 0.5897, 0.625, 0.5592, 0.5833, 0.4103, 0.625, 0.4339, 0.6654, 0.5661, 0.6626, 0.5897, 0.625, 0.4068, 0.731, 0.4211, 0.8638, 0.5905, 0.8785, 0.5776, 0.731, 0.1546, 0.6667, 0.1695, 0.6946, 0.3305, 0.6946, 0.3454, 0.6667, 0.1519, 0.6287, 0.1546, 0.6667, 0.3454, 0.6667, 0.3482, 0.6287, 0.1513, 0.5833, 0.1513, 0.6224, 0.3487, 0.6224, 0.3487, 0.5833, 0.1513, 0.5417, 0.1513, 0.5833, 0.3487, 0.5833, 0.3487, 0.5417, 0.3906, 0.8517, 0.3893, 0.8607, 0.4368, 0.9905, 0.593, 0.9834, 0.6221, 0.8811, 0.6215, 0.8742, 0.4408, 0.2474, 0.4408, 0.25, 0.375, 0.2475, 0.625, 0.3143, 0.5592, 0.25, 0.5592, 0.25, 0.1513, 0.6224, 0.1513, 0.625, 0.125, 0.625, 0.8487, 0.6272, 0.8487, 0.625, 0.875, 0.6267, 0.3482, 0.6287, 0.3487, 0.6224, 0.4103, 0.625, 0.6513, 0.6231, 0.6513, 0.6272, 0.5897, 0.625, 0.3746, 0.02293, 0.375, 0.02307, 0.4069, 0.01899, 0.8761, 0.727, 0.7557, 0.731, 0.7627, 0.731, 0.125, 0.5026, 0.1893, 0.5, 0.1893, 0.5, 0.625, 0.2475, 0.625, 0.2474, 0.5592, 0.25, 0.125, 0.6271, 0.1513, 0.625, 0.125, 0.6224, 0.875, 0.6267, 0.8487, 0.625, 0.875, 0.6272, 0.4103, 0.625, 0.3487, 0.6224, 0.3482, 0.6287, 0.5897, 0.625, 0.6513, 0.6272, 0.6513, 0.6231, 0.375, 0.05542, 0.375, 0.02294, 0.4097, 0.02267, 0.4312, 0.05542, 0.4211, 0.8638, 0.5905, 0.8785, 0.5937, 0.9909, 0.4368, 0.9905, 0.625, 0.2083, 0.625, 0.2475, 0.5592, 0.2474, 0.5592, 0.2083, 0.5592, 0.3143, 0.4408, 0.3143, 0.4408, 0.2474, 0.5592, 0.2474, 0.3194, 0.5025, 0.183, 0.5025, 0.1893, 0.5, 0.375, 0.5, 0.625, 0.3143, 0.625, 0.4571, 0.5592, 0.5, 0.5592, 0.3143, 0.3487, 0.5417, 0.3194, 0.5025, 0.4408, 0.5, 0.4408, 0.5417, 0.664, 0.6946, 0.7029, 0.7279, 0.5776, 0.731, 0.5697, 0.6946, 0.3883, 0.8515, 0.3832, 0.805, 0.4068, 0.731, 0.4211, 0.8638, 0.7029, 0.7279, 0.7763, 0.7278, 0.7627, 0.731, 0.615, 0.731, 0.183, 0.5025, 0.1513, 0.5417, 0.125, 0.5417, 0.125, 0.5026, 0.1513, 0.5417, 0.1513, 0.5833, 0.125, 0.5833, 0.125, 0.5417, 0.1513, 0.5833, 0.1513, 0.6224, 0.125, 0.625, 0.125, 0.5833, 0.1519, 0.6287, 0.1546, 0.6667, 0.125, 0.6664, 0.125, 0.625, 0.375, 0.08314, 0.375, 0.05542, 0.4312, 0.05542, 0.4358, 0.08463, 0.7763, 0.7278, 0.836, 0.6946, 0.875, 0.6948, 0.875, 0.727, 0.836, 0.6946, 0.8487, 0.6613, 0.875, 0.6628, 0.875, 0.6941, 0.625, 0.08867, 0.625, 0.1228, 0.5897, 0.125, 0.5642, 0.08737, 0.625, 0.1269, 0.625, 0.1667, 0.5592, 0.1667, 0.5897, 0.125, 0.625, 0.1667, 0.625, 0.2083, 0.5592, 0.2083, 0.5592, 0.1667, 0.2739, 0.7274, 0.3305, 0.6946, 0.4303, 0.6946, 0.4068, 0.731, 0.3305, 0.6946, 0.3454, 0.6667, 0.4339, 0.6654, 0.4303, 0.6946, 0.3454, 0.6667, 0.3482, 0.6287, 0.4103, 0.625, 0.4339, 0.6654, 0.3487, 0.6224, 0.3487, 0.5833, 0.4408, 0.5833, 0.4103, 0.625, 0.3487, 0.5833, 0.3487, 0.5417, 0.4408, 0.5417, 0.4408, 0.5833, 0.6806, 0.5025, 0.6513, 0.5417, 0.5592, 0.5417, 0.5592, 0.5, 0.6513, 0.5417, 0.6513, 0.5833, 0.5592, 0.5833, 0.5592, 0.5417, 0.6513, 0.5833, 0.6513, 0.6231, 0.5897, 0.625, 0.5592, 0.5833, 0.6513, 0.6272, 0.6513, 0.6613, 0.5661, 0.6626, 0.5897, 0.625, 0.6513, 0.6613, 0.664, 0.6946, 0.5697, 0.6946, 0.5661, 0.6626, 0.8487, 0.6272, 0.6513, 0.6272, 0.6513, 0.6231, 0.8487, 0.6231, 0.3482, 0.6287, 0.1519, 0.6287, 0.1513, 0.6224, 0.3487, 0.6224, 0.4312, 0.05542, 0.4097, 0.02267, 0.375, 0.02294, 0.375, 0.05542, 0.4368, 0.9905, 0.5937, 0.9909, 0.5905, 0.8785, 0.4211, 0.8638, 0.5592, 0.2083, 0.5592, 0.2474, 0.625, 0.2475, 0.625, 0.2083, 0.5592, 0.2474, 0.4408, 0.2474, 0.4408, 0.3143, 0.5592, 0.3143, 0.375, 0.5, 0.1893, 0.5, 0.183, 0.5025, 0.3194, 0.5025, 0.5592, 0.3143, 0.5592, 0.5, 0.625, 0.4571, 0.625, 0.3143, 0.4408, 0.5417, 0.4408, 0.5, 0.3194, 0.5025, 0.3487, 0.5417, 0.5697, 0.6946, 0.5776, 0.731, 0.7029, 0.7279, 0.664, 0.6946, 0.4211, 0.8638, 0.4068, 0.731, 0.3832, 0.805, 0.3883, 0.8515, 0.615, 0.731, 0.7627, 0.731, 0.7763, 0.7278, 0.7029, 0.7279, 0.125, 0.5026, 0.125, 0.5417, 0.1513, 0.5417, 0.183, 0.5025, 0.125, 0.5417, 0.125, 0.5833, 0.1513, 0.5833, 0.1513, 0.5417, 0.125, 0.5833, 0.125, 0.625, 0.1513, 0.6224, 0.1513, 0.5833, 0.125, 0.625, 0.125, 0.6664, 0.1546, 0.6667, 0.1519, 0.6287, 0.4358, 0.08463, 0.4312, 0.05542, 0.375, 0.05542, 0.375, 0.08314, 0.875, 0.727, 0.875, 0.6948, 0.836, 0.6946, 0.7763, 0.7278, 0.875, 0.6941, 0.875, 0.6628, 0.8487, 0.6613, 0.836, 0.6946, 0.875, 0.6613, 0.875, 0.6267, 0.8487, 0.6272, 0.8487, 0.6613, 0.5897, 0.125, 0.5592, 0.1667, 0.625, 0.1667, 0.625, 0.1269, 0.5592, 0.1667, 0.5592, 0.2083, 0.625, 0.2083, 0.625, 0.1667, 0.4068, 0.731, 0.4303, 0.6946, 0.3305, 0.6946, 0.2739, 0.7274, 0.4303, 0.6946, 0.4339, 0.6654, 0.3454, 0.6667, 0.3305, 0.6946, 0.4339, 0.6654, 0.4103, 0.625, 0.3482, 0.6287, 0.3454, 0.6667, 0.4103, 0.625, 0.4408, 0.5833, 0.3487, 0.5833, 0.3487, 0.6224, 0.4408, 0.5833, 0.4408, 0.5417, 0.3487, 0.5417, 0.3487, 0.5833, 0.5592, 0.5, 0.5592, 0.5417, 0.6513, 0.5417, 0.6806, 0.5025, 0.5592, 0.5417, 0.5592, 0.5833, 0.6513, 0.5833, 0.6513, 0.5417, 0.5592, 0.5833, 0.5897, 0.625, 0.6513, 0.6231, 0.6513, 0.5833, 0.5897, 0.625, 0.5661, 0.6626, 0.6513, 0.6613, 0.6513, 0.6272, 0.5661, 0.6626, 0.5697, 0.6946, 0.664, 0.6946, 0.6513, 0.6613, 0.8487, 0.6231, 0.6513, 0.6231, 0.6513, 0.6272, 0.8487, 0.6272, 0.3487, 0.6224, 0.1513, 0.6224, 0.1519, 0.6287, 0.3482, 0.6287, 0.4097, 0.02267, 0.5766, 0.02241, 0.5688, 0.05542, 0.4312, 0.05542, 0.375, 0.2, 0.5, 0.2, 0.5, 0.225, 0.375, 0.225, 0.5, 0.2, 0.625, 0.2, 0.625, 0.225, 0.5, 0.225, 0.5, 0.225, 0.625, 0.225, 0.625, 0.25, 0.5, 0.25, 0.375, 0.225, 0.5, 0.225, 0.5, 0.25, 0.375, 0.25, 0.3865, 0.45, 0.5058, 0.45, 0.5007, 0.4747, 0.3754, 0.474, 0.5058, 0.45, 0.625, 0.45, 0.626, 0.474, 0.5007, 0.4747, 0.5007, 0.4747, 0.626, 0.474, 0.6333, 0.4917, 0.5, 0.4986, 0.3754, 0.474, 0.5007, 0.4747, 0.5, 0.4986, 0.3667, 0.4917, 0.4083, 0.7, 0.5, 0.7, 0.5, 0.7253, 0.4049, 0.7257, 0.5, 0.7, 0.5917, 0.7, 0.5951, 0.7257, 0.5, 0.7253, 0.5, 0.7253, 0.5951, 0.7257, 0.6333, 0.7583, 0.5, 0.7514, 0.4049, 0.7257, 0.5, 0.7253, 0.5, 0.7514, 0.3667, 0.7583, 0.375, 0.95, 0.5, 0.95, 0.5, 0.975, 0.375, 0.975, 0.5, 0.95, 0.625, 0.95, 0.625, 0.975, 0.5, 0.975, 0.5, 0.975, 0.625, 0.975, 0.625, 1.0, 0.5, 1.0, 0.375, 0.975, 0.5, 0.975, 0.5, 1.0, 0.375, 1.0, 0.325, 0.7005, 0.3542, 0.7001, 0.3533, 0.7254, 0.3251, 0.7264, 0.3542, 0.7001, 0.4083, 0.7, 0.4049, 0.7257, 0.3533, 0.7254, 0.3533, 0.7254, 0.4049, 0.7257, 0.3667, 0.7583, 0.349, 0.7514, 0.3251, 0.7264, 0.3533, 0.7254, 0.349, 0.7514, 0.3251, 0.7528, 0.825, 0.7, 0.85, 0.7, 0.85, 0.725, 0.825, 0.725, 0.85, 0.7, 0.875, 0.7, 0.875, 0.725, 0.85, 0.725, 0.85, 0.725, 0.875, 0.725, 0.875, 0.75, 0.85, 0.75, 0.825, 0.725, 0.85, 0.725, 0.85, 0.75, 0.825, 0.75, 0.825, 0.5, 0.85, 0.5, 0.85, 0.525, 0.825, 0.525, 0.85, 0.5, 0.875, 0.5, 0.875, 0.525, 0.85, 0.525, 0.85, 0.525, 0.875, 0.525, 0.875, 0.55, 0.85, 0.55, 0.825, 0.525, 0.85, 0.525, 0.85, 0.55, 0.825, 0.55, 0.825, 0.55, 0.85, 0.55, 0.85, 0.575, 0.825, 0.575, 0.85, 0.55, 0.875, 0.55, 0.875, 0.575, 0.85, 0.575, 0.85, 0.575, 0.875, 0.575, 0.875, 0.6, 0.85, 0.6, 0.825, 0.575, 0.85, 0.575, 0.85, 0.6, 0.825, 0.6, 0.825, 0.6, 0.85, 0.6, 0.85, 0.625, 0.825, 0.625, 0.85, 0.6, 0.875, 0.6, 0.875, 0.625, 0.85, 0.625, 0.85, 0.625, 0.875, 0.625, 0.875, 0.65, 0.85, 0.65, 0.825, 0.625, 0.85, 0.625, 0.85, 0.65, 0.825, 0.65, 0.825, 0.65, 0.85, 0.65, 0.85, 0.675, 0.825, 0.675, 0.85, 0.65, 0.875, 0.65, 0.875, 0.675, 0.85, 0.675, 0.85, 0.675, 0.875, 0.675, 0.875, 0.7, 0.85, 0.7, 0.825, 0.675, 0.85, 0.675, 0.85, 0.7, 0.825, 0.7, 0.3251, 0.4972, 0.349, 0.4986, 0.3533, 0.5246, 0.3251, 0.5236, 0.349, 0.4986, 0.3667, 0.4917, 0.4049, 0.5243, 0.3533, 0.5246, 0.3533, 0.5246, 0.4049, 0.5243, 0.4083, 0.55, 0.3542, 0.5499, 0.3251, 0.5236, 0.3533, 0.5246, 0.3542, 0.5499, 0.325, 0.5495, 0.325, 0.5495, 0.3542, 0.5499, 0.3542, 0.575, 0.325, 0.5749, 0.3542, 0.5499, 0.4083, 0.55, 0.4083, 0.575, 0.3542, 0.575, 0.3542, 0.575, 0.4083, 0.575, 0.4083, 0.6, 0.3542, 0.6, 0.325, 0.5749, 0.3542, 0.575, 0.3542, 0.6, 0.325, 0.6, 0.325, 0.6, 0.3542, 0.6, 0.3542, 0.625, 0.325, 0.625, 0.3542, 0.6, 0.4083, 0.6, 0.4083, 0.625, 0.3542, 0.625, 0.3542, 0.625, 0.4083, 0.625, 0.4083, 0.65, 0.3542, 0.65, 0.325, 0.625, 0.3542, 0.625, 0.3542, 0.65, 0.325, 0.65, 0.325, 0.65, 0.3542, 0.65, 0.3542, 0.675, 0.325, 0.6751, 0.3542, 0.65, 0.4083, 0.65, 0.4083, 0.675, 0.3542, 0.675, 0.3542, 0.675, 0.4083, 0.675, 0.4083, 0.7, 0.3542, 0.7001, 0.325, 0.6751, 0.3542, 0.675, 0.3542, 0.7001, 0.325, 0.7005, 0.3667, 0.4917, 0.5, 0.4986, 0.5, 0.5247, 0.4049, 0.5243, 0.5, 0.4986, 0.6333, 0.4917, 0.5951, 0.5243, 0.5, 0.5247, 0.5, 0.5247, 0.5951, 0.5243, 0.5917, 0.55, 0.5, 0.55, 0.4049, 0.5243, 0.5, 0.5247, 0.5, 0.55, 0.4083, 0.55, 0.4083, 0.55, 0.5, 0.55, 0.5, 0.575, 0.4083, 0.575, 0.5, 0.55, 0.5917, 0.55, 0.5917, 0.575, 0.5, 0.575, 0.5, 0.575, 0.5917, 0.575, 0.5917, 0.6, 0.5, 0.6, 0.4083, 0.575, 0.5, 0.575, 0.5, 0.6, 0.4083, 0.6, 0.4083, 0.6, 0.5, 0.6, 0.5, 0.625, 0.4083, 0.625, 0.5, 0.6, 0.5917, 0.6, 0.5917, 0.625, 0.5, 0.625, 0.5, 0.625, 0.5917, 0.625, 0.5917, 0.65, 0.5, 0.65, 0.4083, 0.625, 0.5, 0.625, 0.5, 0.65, 0.4083, 0.65, 0.4083, 0.65, 0.5, 0.65, 0.5, 0.675, 0.4083, 0.675, 0.5, 0.65, 0.5917, 0.65, 0.5917, 0.675, 0.5, 0.675, 0.5, 0.675, 0.5917, 0.675, 0.5917, 0.7, 0.5, 0.7, 0.4083, 0.675, 0.5, 0.675, 0.5, 0.7, 0.4083, 0.7, 0.375, 0.0, 0.5, 0.0, 0.5, 0.025, 0.375, 0.025, 0.5, 0.0, 0.625, 0.0, 0.625, 0.025, 0.5, 0.025, 0.5, 0.025, 0.625, 0.025, 0.625, 0.05, 0.5, 0.05, 0.375, 0.025, 0.5, 0.025, 0.5, 0.05, 0.375, 0.05, 0.375, 0.05, 0.5, 0.05, 0.5, 0.075, 0.375, 0.075, 0.5, 0.05, 0.625, 0.05, 0.625, 0.075, 0.5, 0.075, 0.5, 0.075, 0.625, 0.075, 0.625, 0.1, 0.5, 0.1, 0.375, 0.075, 0.5, 0.075, 0.5, 0.1, 0.375, 0.1, 0.375, 0.1, 0.5, 0.1, 0.5, 0.125, 0.375, 0.125, 0.5, 0.1, 0.625, 0.1, 0.625, 0.125, 0.5, 0.125, 0.5, 0.125, 0.625, 0.125, 0.625, 0.15, 0.5, 0.15, 0.375, 0.125, 0.5, 0.125, 0.5, 0.15, 0.375, 0.15, 0.375, 0.15, 0.5, 0.15, 0.5, 0.175, 0.375, 0.175, 0.5, 0.15, 0.625, 0.15, 0.625, 0.175, 0.5, 0.175, 0.5, 0.175, 0.625, 0.175, 0.625, 0.2, 0.5, 0.2, 0.375, 0.175, 0.5, 0.175, 0.5, 0.2, 0.375, 0.2, 0.125, 0.65, 0.15, 0.65, 0.15, 0.675, 0.125, 0.675, 0.15, 0.65, 0.175, 0.65, 0.175, 0.675, 0.15, 0.675, 0.15, 0.675, 0.175, 0.675, 0.175, 0.7, 0.15, 0.7, 0.125, 0.675, 0.15, 0.675, 0.15, 0.7, 0.125, 0.7, 0.175, 0.65, 0.1995, 0.65, 0.1995, 0.675, 0.175, 0.675, 0.1995, 0.65, 0.2208, 0.65, 0.2208, 0.675, 0.1995, 0.675, 0.1995, 0.675, 0.2208, 0.675, 0.2208, 0.7, 0.1995, 0.7, 0.175, 0.675, 0.1995, 0.675, 0.1995, 0.7, 0.175, 0.7, 0.25, 0.65, 0.263, 0.65, 0.263, 0.6752, 0.25, 0.6751, 0.263, 0.65, 0.2792, 0.65, 0.2792, 0.6752, 0.263, 0.6752, 0.263, 0.6752, 0.2792, 0.6752, 0.2792, 0.7019, 0.2631, 0.7013, 0.25, 0.6751, 0.263, 0.6752, 0.2631, 0.7013, 0.25, 0.7005, 0.2792, 0.65, 0.3005, 0.65, 0.3005, 0.6752, 0.2792, 0.6752, 0.3005, 0.65, 0.325, 0.65, 0.325, 0.6751, 0.3005, 0.6752, 0.3005, 0.6752, 0.325, 0.6751, 0.325, 0.7005, 0.3006, 0.7013, 0.2792, 0.6752, 0.3005, 0.6752, 0.3006, 0.7013, 0.2792, 0.7019, 0.125, 0.6, 0.15, 0.6, 0.15, 0.625, 0.125, 0.625, 0.15, 0.6, 0.175, 0.6, 0.175, 0.625, 0.15, 0.625, 0.15, 0.625, 0.175, 0.625, 0.175, 0.65, 0.15, 0.65, 0.125, 0.625, 0.15, 0.625, 0.15, 0.65, 0.125, 0.65, 0.175, 0.6, 0.1995, 0.6, 0.1995, 0.625, 0.175, 0.625, 0.1995, 0.6, 0.2208, 0.6, 0.2208, 0.625, 0.1995, 0.625, 0.1995, 0.625, 0.2208, 0.625, 0.2208, 0.65, 0.1995, 0.65, 0.175, 0.625, 0.1995, 0.625, 0.1995, 0.65, 0.175, 0.65, 0.25, 0.6, 0.263, 0.6, 0.263, 0.625, 0.25, 0.625, 0.263, 0.6, 0.2792, 0.6, 0.2792, 0.625, 0.263, 0.625, 0.263, 0.625, 0.2792, 0.625, 0.2792, 0.65, 0.263, 0.65, 0.25, 0.625, 0.263, 0.625, 0.263, 0.65, 0.25, 0.65, 0.2792, 0.6, 0.3005, 0.6, 0.3005, 0.625, 0.2792, 0.625, 0.3005, 0.6, 0.325, 0.6, 0.325, 0.625, 0.3005, 0.625, 0.3005, 0.625, 0.325, 0.625, 0.325, 0.65, 0.3005, 0.65, 0.2792, 0.625, 0.3005, 0.625, 0.3005, 0.65, 0.2792, 0.65, 0.125, 0.55, 0.15, 0.55, 0.15, 0.575, 0.125, 0.575, 0.15, 0.55, 0.175, 0.55, 0.175, 0.575, 0.15, 0.575, 0.15, 0.575, 0.175, 0.575, 0.175, 0.6, 0.15, 0.6, 0.125, 0.575, 0.15, 0.575, 0.15, 0.6, 0.125, 0.6, 0.175, 0.55, 0.1995, 0.55, 0.1995, 0.575, 0.175, 0.575, 0.1995, 0.55, 0.2208, 0.55, 0.2208, 0.575, 0.1995, 0.575, 0.1995, 0.575, 0.2208, 0.575, 0.2208, 0.6, 0.1995, 0.6, 0.175, 0.575, 0.1995, 0.575, 0.1995, 0.6, 0.175, 0.6, 0.25, 0.5495, 0.2631, 0.5487, 0.263, 0.5748, 0.25, 0.5749, 0.2631, 0.5487, 0.2792, 0.5481, 0.2792, 0.5748, 0.263, 0.5748, 0.263, 0.5748, 0.2792, 0.5748, 0.2792, 0.6, 0.263, 0.6, 0.25, 0.5749, 0.263, 0.5748, 0.263, 0.6, 0.25, 0.6, 0.2792, 0.5481, 0.3006, 0.5487, 0.3005, 0.5748, 0.2792, 0.5748, 0.3006, 0.5487, 0.325, 0.5495, 0.325, 0.5749, 0.3005, 0.5748, 0.3005, 0.5748, 0.325, 0.5749, 0.325, 0.6, 0.3005, 0.6, 0.2792, 0.5748, 0.3005, 0.5748, 0.3005, 0.6, 0.2792, 0.6, 0.125, 0.5, 0.15, 0.5, 0.15, 0.525, 0.125, 0.525, 0.15, 0.5, 0.175, 0.5, 0.175, 0.525, 0.15, 0.525, 0.15, 0.525, 0.175, 0.525, 0.175, 0.55, 0.15, 0.55, 0.125, 0.525, 0.15, 0.525, 0.15, 0.55, 0.125, 0.55, 0.175, 0.5, 0.1995, 0.5, 0.1995, 0.525, 0.175, 0.525, 0.1995, 0.5, 0.2208, 0.5, 0.2208, 0.525, 0.1995, 0.525, 0.1995, 0.525, 0.2208, 0.525, 0.2208, 0.55, 0.1995, 0.55, 0.175, 0.525, 0.1995, 0.525, 0.1995, 0.55, 0.175, 0.55, 0.2501, 0.4972, 0.2634, 0.492, 0.2632, 0.5208, 0.2501, 0.5236, 0.2634, 0.492, 0.2796, 0.4889, 0.2794, 0.5192, 0.2632, 0.5208, 0.2632, 0.5208, 0.2794, 0.5192, 0.2792, 0.5481, 0.2631, 0.5487, 0.2501, 0.5236, 0.2632, 0.5208, 0.2631, 0.5487, 0.25, 0.5495, 0.2796, 0.4889, 0.3009, 0.492, 0.3007, 0.5208, 0.2794, 0.5192, 0.3009, 0.492, 0.3251, 0.4972, 0.3251, 0.5236, 0.3007, 0.5208, 0.3007, 0.5208, 0.3251, 0.5236, 0.325, 0.5495, 0.3006, 0.5487, 0.2794, 0.5192, 0.3007, 0.5208, 0.3006, 0.5487, 0.2792, 0.5481, 0.5917, 0.65, 0.6458, 0.65, 0.6458, 0.675, 0.5917, 0.675, 0.6458, 0.65, 0.675, 0.65, 0.675, 0.675, 0.6458, 0.675, 0.6458, 0.675, 0.675, 0.675, 0.675, 0.7, 0.6458, 0.7, 0.5917, 0.675, 0.6458, 0.675, 0.6458, 0.7, 0.5917, 0.7, 0.675, 0.65, 0.6998, 0.65, 0.6998, 0.6752, 0.675, 0.675, 0.6998, 0.65, 0.7237, 0.65, 0.7234, 0.6756, 0.6998, 0.6752, 0.6998, 0.6752, 0.7234, 0.6756, 0.7222, 0.7069, 0.6995, 0.7009, 0.675, 0.675, 0.6998, 0.6752, 0.6995, 0.7009, 0.675, 0.7, 0.7613, 0.65, 0.7704, 0.65, 0.7704, 0.6749, 0.7611, 0.6749, 0.7704, 0.65, 0.7793, 0.65, 0.7798, 0.6745, 0.7704, 0.6749, 0.7704, 0.6749, 0.7798, 0.6745, 0.7816, 0.6977, 0.7698, 0.6993, 0.7611, 0.6749, 0.7704, 0.6749, 0.7698, 0.6993, 0.76, 0.6991, 0.7793, 0.65, 0.8002, 0.65, 0.8003, 0.6749, 0.7798, 0.6745, 0.8002, 0.65, 0.825, 0.65, 0.825, 0.675, 0.8003, 0.6749, 0.8003, 0.6749, 0.825, 0.675, 0.825, 0.7, 0.801, 0.6992, 0.7798, 0.6745, 0.8003, 0.6749, 0.801, 0.6992, 0.7816, 0.6977, 0.5917, 0.6, 0.6458, 0.6, 0.6458, 0.625, 0.5917, 0.625, 0.6458, 0.6, 0.675, 0.6, 0.675, 0.625, 0.6458, 0.625, 0.6458, 0.625, 0.675, 0.625, 0.675, 0.65, 0.6458, 0.65, 0.5917, 0.625, 0.6458, 0.625, 0.6458, 0.65, 0.5917, 0.65, 0.675, 0.6, 0.6998, 0.6, 0.6998, 0.625, 0.675, 0.625, 0.6998, 0.6, 0.7237, 0.6, 0.7237, 0.625, 0.6998, 0.625, 0.6998, 0.625, 0.7237, 0.625, 0.7237, 0.65, 0.6998, 0.65, 0.675, 0.625, 0.6998, 0.625, 0.6998, 0.65, 0.675, 0.65, 0.7613, 0.6, 0.7704, 0.6, 0.7704, 0.625, 0.7613, 0.625, 0.7704, 0.6, 0.7793, 0.6, 0.7793, 0.625, 0.7704, 0.625, 0.7704, 0.625, 0.7793, 0.625, 0.7793, 0.65, 0.7704, 0.65, 0.7613, 0.625, 0.7704, 0.625, 0.7704, 0.65, 0.7613, 0.65, 0.7793, 0.6, 0.8002, 0.6, 0.8002, 0.625, 0.7793, 0.625, 0.8002, 0.6, 0.825, 0.6, 0.825, 0.625, 0.8002, 0.625, 0.8002, 0.625, 0.825, 0.625, 0.825, 0.65, 0.8002, 0.65, 0.7793, 0.625, 0.8002, 0.625, 0.8002, 0.65, 0.7793, 0.65, 0.5917, 0.55, 0.6458, 0.55, 0.6458, 0.575, 0.5917, 0.575, 0.6458, 0.55, 0.675, 0.55, 0.675, 0.575, 0.6458, 0.575, 0.6458, 0.575, 0.675, 0.575, 0.675, 0.6, 0.6458, 0.6, 0.5917, 0.575, 0.6458, 0.575, 0.6458, 0.6, 0.5917, 0.6, 0.675, 0.55, 0.6995, 0.5491, 0.6998, 0.5748, 0.675, 0.575, 0.6995, 0.5491, 0.7222, 0.5431, 0.7234, 0.5744, 0.6998, 0.5748, 0.6998, 0.5748, 0.7234, 0.5744, 0.7237, 0.6, 0.6998, 0.6, 0.675, 0.575, 0.6998, 0.5748, 0.6998, 0.6, 0.675, 0.6, 0.76, 0.5509, 0.7698, 0.5507, 0.7704, 0.5751, 0.7611, 0.5751, 0.7698, 0.5507, 0.7816, 0.5523, 0.7798, 0.5755, 0.7704, 0.5751, 0.7704, 0.5751, 0.7798, 0.5755, 0.7793, 0.6, 0.7704, 0.6, 0.7611, 0.5751, 0.7704, 0.5751, 0.7704, 0.6, 0.7613, 0.6, 0.7816, 0.5523, 0.801, 0.5508, 0.8003, 0.5751, 0.7798, 0.5755, 0.801, 0.5508, 0.825, 0.55, 0.825, 0.575, 0.8003, 0.5751, 0.8003, 0.5751, 0.825, 0.575, 0.825, 0.6, 0.8002, 0.6, 0.7798, 0.5755, 0.8003, 0.5751, 0.8002, 0.6, 0.7793, 0.6, 0.6333, 0.4917, 0.651, 0.499, 0.6467, 0.5248, 0.5951, 0.5243, 0.651, 0.499, 0.675, 0.5, 0.675, 0.525, 0.6467, 0.5248, 0.6467, 0.5248, 0.675, 0.525, 0.675, 0.55, 0.6458, 0.55, 0.5951, 0.5243, 0.6467, 0.5248, 0.6458, 0.55, 0.5917, 0.55, 0.675, 0.5, 0.6995, 0.5, 0.6994, 0.5246, 0.675, 0.525, 0.6995, 0.5, 0.7208, 0.5, 0.7199, 0.5218, 0.6994, 0.5246, 0.6994, 0.5246, 0.7199, 0.5218, 0.7222, 0.5431, 0.6995, 0.5491, 0.675, 0.525, 0.6994, 0.5246, 0.6995, 0.5491, 0.675, 0.55, 0.75, 0.5, 0.763, 0.5, 0.7671, 0.5254, 0.7567, 0.5277, 0.763, 0.5, 0.7792, 0.5, 0.7806, 0.5255, 0.7671, 0.5254, 0.7671, 0.5254, 0.7806, 0.5255, 0.7816, 0.5523, 0.7698, 0.5507, 0.7567, 0.5277, 0.7671, 0.5254, 0.7698, 0.5507, 0.76, 0.5509, 0.7792, 0.5, 0.8005, 0.5, 0.8007, 0.5251, 0.7806, 0.5255, 0.8005, 0.5, 0.825, 0.5, 0.825, 0.525, 0.8007, 0.5251, 0.8007, 0.5251, 0.825, 0.525, 0.825, 0.55, 0.801, 0.5508, 0.7806, 0.5255, 0.8007, 0.5251, 0.801, 0.5508, 0.7816, 0.5523, 0.5917, 0.7, 0.6458, 0.7, 0.6467, 0.7252, 0.5951, 0.7257, 0.6458, 0.7, 0.675, 0.7, 0.675, 0.725, 0.6467, 0.7252, 0.6467, 0.7252, 0.675, 0.725, 0.675, 0.75, 0.651, 0.751, 0.5951, 0.7257, 0.6467, 0.7252, 0.651, 0.751, 0.6333, 0.7583, 0.675, 0.7, 0.6995, 0.7009, 0.6994, 0.7254, 0.675, 0.725, 0.6995, 0.7009, 0.7222, 0.7069, 0.7199, 0.7282, 0.6994, 0.7254, 0.6994, 0.7254, 0.7199, 0.7282, 0.7208, 0.75, 0.6995, 0.75, 0.675, 0.725, 0.6994, 0.7254, 0.6995, 0.75, 0.675, 0.75, 0.76, 0.6991, 0.7698, 0.6993, 0.7671, 0.7246, 0.7567, 0.7223, 0.7698, 0.6993, 0.7816, 0.6977, 0.7806, 0.7245, 0.7671, 0.7246, 0.7671, 0.7246, 0.7806, 0.7245, 0.7792, 0.75, 0.763, 0.75, 0.7567, 0.7223, 0.7671, 0.7246, 0.763, 0.75, 0.75, 0.75, 0.7816, 0.6977, 0.801, 0.6992, 0.8007, 0.7249, 0.7806, 0.7245, 0.801, 0.6992, 0.825, 0.7, 0.825, 0.725, 0.8007, 0.7249, 0.8007, 0.7249, 0.825, 0.725, 0.825, 0.75, 0.8005, 0.75, 0.7806, 0.7245, 0.8007, 0.7249, 0.8005, 0.75, 0.7792, 0.75, 0.125, 0.7, 0.15, 0.7, 0.15, 0.725, 0.125, 0.725, 0.15, 0.7, 0.175, 0.7, 0.175, 0.725, 0.15, 0.725, 0.15, 0.725, 0.175, 0.725, 0.175, 0.75, 0.15, 0.75, 0.125, 0.725, 0.15, 0.725, 0.15, 0.75, 0.125, 0.75, 0.175, 0.7, 0.1995, 0.7, 0.1995, 0.725, 0.175, 0.725, 0.1995, 0.7, 0.2208, 0.7, 0.2208, 0.725, 0.1995, 0.725, 0.1995, 0.725, 0.2208, 0.725, 0.2208, 0.75, 0.1995, 0.75, 0.175, 0.725, 0.1995, 0.725, 0.1995, 0.75, 0.175, 0.75, 0.25, 0.7005, 0.2631, 0.7013, 0.2632, 0.7292, 0.2501, 0.7264, 0.2631, 0.7013, 0.2792, 0.7019, 0.2794, 0.7308, 0.2632, 0.7292, 0.2632, 0.7292, 0.2794, 0.7308, 0.2796, 0.7611, 0.2634, 0.758, 0.2501, 0.7264, 0.2632, 0.7292, 0.2634, 0.758, 0.2501, 0.7528, 0.2792, 0.7019, 0.3006, 0.7013, 0.3007, 0.7292, 0.2794, 0.7308, 0.3006, 0.7013, 0.325, 0.7005, 0.3251, 0.7264, 0.3007, 0.7292, 0.3007, 0.7292, 0.3251, 0.7264, 0.3251, 0.7528, 0.3009, 0.758, 0.2794, 0.7308, 0.3007, 0.7292, 0.3009, 0.758, 0.2796, 0.7611, 0.3667, 0.7583, 0.5, 0.7514, 0.5007, 0.7753, 0.3754, 0.776, 0.5, 0.7514, 0.6333, 0.7583, 0.626, 0.776, 0.5007, 0.7753, 0.5007, 0.7753, 0.626, 0.776, 0.625, 0.8, 0.5058, 0.8, 0.3754, 0.776, 0.5007, 0.7753, 0.5058, 0.8, 0.3865, 0.8, 0.3865, 0.8, 0.5058, 0.8, 0.5165, 0.8245, 0.4081, 0.8245, 0.5058, 0.8, 0.625, 0.8, 0.625, 0.8245, 0.5165, 0.8245, 0.5165, 0.8245, 0.625, 0.8245, 0.625, 0.8458, 0.523, 0.8458, 0.4081, 0.8245, 0.5165, 0.8245, 0.523, 0.8458, 0.421, 0.8458, 0.3865, 0.875, 0.5058, 0.875, 0.5007, 0.888, 0.3764, 0.888, 0.5058, 0.875, 0.625, 0.875, 0.625, 0.888, 0.5007, 0.888, 0.5007, 0.888, 0.625, 0.888, 0.625, 0.9042, 0.5, 0.9042, 0.3764, 0.888, 0.5007, 0.888, 0.5, 0.9042, 0.375, 0.9042, 0.375, 0.9042, 0.5, 0.9042, 0.5, 0.9255, 0.375, 0.9255, 0.5, 0.9042, 0.625, 0.9042, 0.625, 0.9255, 0.5, 0.9255, 0.5, 0.9255, 0.625, 0.9255, 0.625, 0.95, 0.5, 0.95, 0.375, 0.9255, 0.5, 0.9255, 0.5, 0.95, 0.375, 0.95, 0.375, 0.25, 0.5, 0.25, 0.5, 0.275, 0.375, 0.275, 0.5, 0.25, 0.625, 0.25, 0.625, 0.275, 0.5, 0.275, 0.5, 0.275, 0.625, 0.275, 0.625, 0.3, 0.5, 0.3, 0.375, 0.275, 0.5, 0.275, 0.5, 0.3, 0.375, 0.3, 0.375, 0.3, 0.5, 0.3, 0.5, 0.3245, 0.375, 0.3245, 0.5, 0.3, 0.625, 0.3, 0.625, 0.3245, 0.5, 0.3245, 0.5, 0.3245, 0.625, 0.3245, 0.625, 0.3458, 0.5, 0.3458, 0.375, 0.3245, 0.5, 0.3245, 0.5, 0.3458, 0.375, 0.3458, 0.3865, 0.375, 0.5058, 0.375, 0.5165, 0.388, 0.4081, 0.388, 0.5058, 0.375, 0.625, 0.375, 0.625, 0.388, 0.5165, 0.388, 0.5165, 0.388, 0.625, 0.388, 0.625, 0.4042, 0.523, 0.4042, 0.4081, 0.388, 0.5165, 0.388, 0.523, 0.4042, 0.421, 0.4042, 0.421, 0.4042, 0.523, 0.4042, 0.5165, 0.4255, 0.4081, 0.4255, 0.523, 0.4042, 0.625, 0.4042, 0.625, 0.4255, 0.5165, 0.4255, 0.5165, 0.4255, 0.625, 0.4255, 0.625, 0.45, 0.5058, 0.45, 0.4081, 0.4255, 0.5165, 0.4255, 0.5058, 0.45, 0.3865, 0.45, 0.375, 0.3458, 0.5, 0.3458, 0.5007, 0.362, 0.3764, 0.362, 0.5, 0.3458, 0.625, 0.3458, 0.625, 0.362, 0.5007, 0.362, 0.5007, 0.362, 0.625, 0.362, 0.625, 0.375, 0.5058, 0.375, 0.3764, 0.362, 0.5007, 0.362, 0.5058, 0.375, 0.3865, 0.375, 0.421, 0.8458, 0.523, 0.8458, 0.5165, 0.862, 0.4081, 0.862, 0.523, 0.8458, 0.625, 0.8458, 0.625, 0.862, 0.5165, 0.862, 0.5165, 0.862, 0.625, 0.862, 0.625, 0.875, 0.5058, 0.875, 0.4081, 0.862, 0.5165, 0.862, 0.5058, 0.875, 0.3865, 0.875, 0.2208, 0.7, 0.237, 0.7001, 0.237, 0.7252, 0.2208, 0.725, 0.237, 0.7001, 0.25, 0.7005, 0.2501, 0.7264, 0.237, 0.7252, 0.237, 0.7252, 0.2501, 0.7264, 0.2501, 0.7528, 0.237, 0.7503, 0.2208, 0.725, 0.237, 0.7252, 0.237, 0.7503, 0.2208, 0.75, 0.7222, 0.7069, 0.7374, 0.7259, 0.7324, 0.7339, 0.7199, 0.7282, 0.75, 0.75, 0.737, 0.75, 0.7324, 0.7339, 0.7374, 0.7259, 0.7208, 0.75, 0.7199, 0.7282, 0.7324, 0.7339, 0.737, 0.75, 0.7208, 0.5, 0.737, 0.5, 0.7324, 0.5161, 0.7199, 0.5218, 0.75, 0.5, 0.7374, 0.5241, 0.7324, 0.5161, 0.737, 0.5, 0.7222, 0.5431, 0.7199, 0.5218, 0.7324, 0.5161, 0.7374, 0.5241, 0.7222, 0.5431, 0.7452, 0.5513, 0.745, 0.5751, 0.7234, 0.5744, 0.7452, 0.5513, 0.76, 0.5509, 0.7611, 0.5751, 0.745, 0.5751, 0.745, 0.5751, 0.7611, 0.5751, 0.7613, 0.6, 0.7451, 0.6, 0.7234, 0.5744, 0.745, 0.5751, 0.7451, 0.6, 0.7237, 0.6, 0.7237, 0.6, 0.7451, 0.6, 0.7451, 0.625, 0.7237, 0.625, 0.7451, 0.6, 0.7613, 0.6, 0.7613, 0.625, 0.7451, 0.625, 0.7451, 0.625, 0.7613, 0.625, 0.7613, 0.65, 0.7451, 0.65, 0.7237, 0.625, 0.7451, 0.625, 0.7451, 0.65, 0.7237, 0.65, 0.7237, 0.65, 0.7451, 0.65, 0.745, 0.6749, 0.7234, 0.6756, 0.7451, 0.65, 0.7613, 0.65, 0.7611, 0.6749, 0.745, 0.6749, 0.745, 0.6749, 0.7611, 0.6749, 0.76, 0.6991, 0.7452, 0.6987, 0.7234, 0.6756, 0.745, 0.6749, 0.7452, 0.6987, 0.7222, 0.7069, 0.2208, 0.5, 0.237, 0.4997, 0.237, 0.5248, 0.2208, 0.525, 0.237, 0.4997, 0.2501, 0.4972, 0.2501, 0.5236, 0.237, 0.5248, 0.237, 0.5248, 0.2501, 0.5236, 0.25, 0.5495, 0.237, 0.5499, 0.2208, 0.525, 0.237, 0.5248, 0.237, 0.5499, 0.2208, 0.55, 0.2208, 0.55, 0.237, 0.5499, 0.237, 0.575, 0.2208, 0.575, 0.237, 0.5499, 0.25, 0.5495, 0.25, 0.5749, 0.237, 0.575, 0.237, 0.575, 0.25, 0.5749, 0.25, 0.6, 0.237, 0.6, 0.2208, 0.575, 0.237, 0.575, 0.237, 0.6, 0.2208, 0.6, 0.2208, 0.6, 0.237, 0.6, 0.237, 0.625, 0.2208, 0.625, 0.237, 0.6, 0.25, 0.6, 0.25, 0.625, 0.237, 0.625, 0.237, 0.625, 0.25, 0.625, 0.25, 0.65, 0.237, 0.65, 0.2208, 0.625, 0.237, 0.625, 0.237, 0.65, 0.2208, 0.65, 0.2208, 0.65, 0.237, 0.65, 0.237, 0.675, 0.2208, 0.675, 0.237, 0.65, 0.25, 0.65, 0.25, 0.6751, 0.237, 0.675, 0.237, 0.675, 0.25, 0.6751, 0.25, 0.7005, 0.237, 0.7001, 0.2208, 0.675, 0.237, 0.675, 0.237, 0.7001, 0.2208, 0.7, 0.75, 0.75, 0.7374, 0.7259, 0.7469, 0.7162, 0.7567, 0.7223, 0.7222, 0.7069, 0.7452, 0.6987, 0.7469, 0.7162, 0.7374, 0.7259, 0.76, 0.6991, 0.7567, 0.7223, 0.7469, 0.7162, 0.7452, 0.6987, 0.7222, 0.5431, 0.7374, 0.5241, 0.7469, 0.5338, 0.7452, 0.5513, 0.75, 0.5, 0.7567, 0.5277, 0.7469, 0.5338, 0.7374, 0.5241, 0.76, 0.5509, 0.7452, 0.5513, 0.7469, 0.5338, 0.7567, 0.5277, 0.5, 0.5, 0.5833, 0.5, 0.5833, 0.6667, 0.5, 0.6667, 0.5, 0.6667, 0.5833, 0.6667, 0.5833, 0.8333, 0.5, 0.8333, 0.5, 0.8333, 0.5833, 0.8333, 0.5833, 1.0, 0.5, 1.0, 0.5, -1.11e-16, 0.5833, -1.11e-16, 0.5833, 0.1667, 0.5, 0.1667, 0.5, 0.1667, 0.5833, 0.1667, 0.5833, 0.3333, 0.5, 0.3333, 0.5, 0.3333, 0.5833, 0.3333, 0.5833, 0.5, 0.5, 0.5, 0.5833, 0.5, 0.6667, 0.5, 0.6667, 0.6667, 0.5833, 0.6667, 0.5833, 0.6667, 0.6667, 0.6667, 0.6667, 0.8333, 0.5833, 0.8333, 0.5833, 0.8333, 0.6667, 0.8333, 0.6667, 1.0, 0.5833, 1.0, 0.5833, -1.11e-16, 0.6667, -1.11e-16, 0.6667, 0.1667, 0.5833, 0.1667, 0.5833, 0.1667, 0.6667, 0.1667, 0.6667, 0.3333, 0.5833, 0.3333, 0.5833, 0.3333, 0.6667, 0.3333, 0.6667, 0.5, 0.5833, 0.5, 0.6667, 0.5, 0.75, 0.5, 0.75, 0.6667, 0.6667, 0.6667, 0.6667, 0.6667, 0.75, 0.6667, 0.75, 0.8333, 0.6667, 0.8333, 0.6667, 0.8333, 0.75, 0.8333, 0.75, 1.0, 0.6667, 1.0, 0.6667, -1.11e-16, 0.75, -1.11e-16, 0.75, 0.1667, 0.6667, 0.1667, 0.6667, 0.1667, 0.75, 0.1667, 0.75, 0.3333, 0.6667, 0.3333, 0.6667, 0.3333, 0.75, 0.3333, 0.75, 0.5, 0.6667, 0.5, 0.75, 0.5, 0.8333, 0.5, 0.8333, 0.6667, 0.75, 0.6667, 0.75, 0.6667, 0.8333, 0.6667, 0.8333, 0.8333, 0.75, 0.8333, 0.75, 0.8333, 0.8333, 0.8333, 0.8333, 1.0, 0.75, 1.0, 0.75, -1.11e-16, 0.8333, -1.11e-16, 0.8333, 0.1667, 0.75, 0.1667, 0.75, 0.1667, 0.8333, 0.1667, 0.8333, 0.3333, 0.75, 0.3333, 0.75, 0.3333, 0.8333, 0.3333, 0.8333, 0.5, 0.75, 0.5, 0.8333, 0.5, 0.9167, 0.5, 0.9167, 0.6667, 0.8333, 0.6667, 0.8333, 0.6667, 0.9167, 0.6667, 0.9167, 0.8333, 0.8333, 0.8333, 0.8333, 0.8333, 0.9167, 0.8333, 0.9167, 1.0, 0.8333, 1.0, 0.8333, -1.11e-16, 0.9167, -1.11e-16, 0.9167, 0.1667, 0.8333, 0.1667, 0.8333, 0.1667, 0.9167, 0.1667, 0.9167, 0.3333, 0.8333, 0.3333, 0.8333, 0.3333, 0.9167, 0.3333, 0.9167, 0.5, 0.8333, 0.5, 0.9167, 0.5, 1.0, 0.5, 1.0, 0.6667, 0.9167, 0.6667, 0.9167, 0.6667, 1.0, 0.6667, 1.0, 0.8333, 0.9167, 0.8333, 0.9167, 0.8333, 1.0, 0.8333, 1.0, 1.0, 0.9167, 1.0, 0.9167, -1.11e-16, 1.0, -1.11e-16, 1.0, 0.1667, 0.9167, 0.1667, 0.9167, 0.1667, 1.0, 0.1667, 1.0, 0.3333, 0.9167, 0.3333, 0.9167, 0.3333, 1.0, 0.3333, 1.0, 0.5, 0.9167, 0.5, 2.22e-16, 0.5, 0.08333, 0.5, 0.08333, 0.6667, 2.22e-16, 0.6667, 2.22e-16, 0.6667, 0.08333, 0.6667, 0.08333, 0.8333, 2.22e-16, 0.8333, 2.22e-16, 0.8333, 0.08333, 0.8333, 0.08333, 1.0, 2.22e-16, 1.0, 2.22e-16, -1.11e-16, 0.08333, -1.11e-16, 0.08333, 0.1667, 2.22e-16, 0.1667, 2.22e-16, 0.1667, 0.08333, 0.1667, 0.08333, 0.3333, 2.22e-16, 0.3333, 2.22e-16, 0.3333, 0.08333, 0.3333, 0.08333, 0.5, 2.22e-16, 0.5, 0.08333, 0.5, 0.1667, 0.5, 0.1667, 0.6667, 0.08333, 0.6667, 0.08333, 0.6667, 0.1667, 0.6667, 0.1667, 0.8333, 0.08333, 0.8333, 0.08333, 0.8333, 0.1667, 0.8333, 0.1667, 1.0, 0.08333, 1.0, 0.08333, -1.11e-16, 0.1667, -1.11e-16, 0.1667, 0.1667, 0.08333, 0.1667, 0.08333, 0.1667, 0.1667, 0.1667, 0.1667, 0.3333, 0.08333, 0.3333, 0.08333, 0.3333, 0.1667, 0.3333, 0.1667, 0.5, 0.08333, 0.5, 0.1667, 0.5, 0.25, 0.5, 0.25, 0.6667, 0.1667, 0.6667, 0.1667, 0.6667, 0.25, 0.6667, 0.25, 0.8333, 0.1667, 0.8333, 0.1667, 0.8333, 0.25, 0.8333, 0.25, 1.0, 0.1667, 1.0, 0.1667, -1.11e-16, 0.25, -1.11e-16, 0.25, 0.1667, 0.1667, 0.1667, 0.1667, 0.1667, 0.25, 0.1667, 0.25, 0.3333, 0.1667, 0.3333, 0.1667, 0.3333, 0.25, 0.3333, 0.25, 0.5, 0.1667, 0.5, 0.25, 0.5, 0.3333, 0.5, 0.3333, 0.6667, 0.25, 0.6667, 0.25, 0.6667, 0.3333, 0.6667, 0.3333, 0.8333, 0.25, 0.8333, 0.25, 0.8333, 0.3333, 0.8333, 0.3333, 1.0, 0.25, 1.0, 0.25, -1.11e-16, 0.3333, -1.11e-16, 0.3333, 0.1667, 0.25, 0.1667, 0.25, 0.1667, 0.3333, 0.1667, 0.3333, 0.3333, 0.25, 0.3333, 0.25, 0.3333, 0.3333, 0.3333, 0.3333, 0.5, 0.25, 0.5, 0.3333, 0.5, 0.4167, 0.5, 0.4167, 0.6667, 0.3333, 0.6667, 0.3333, 0.6667, 0.4167, 0.6667, 0.4167, 0.8333, 0.3333, 0.8333, 0.3333, 0.8333, 0.4167, 0.8333, 0.4167, 1.0, 0.3333, 1.0, 0.3333, -1.11e-16, 0.4167, -1.11e-16, 0.4167, 0.1667, 0.3333, 0.1667, 0.3333, 0.1667, 0.4167, 0.1667, 0.4167, 0.3333, 0.3333, 0.3333, 0.3333, 0.3333, 0.4167, 0.3333, 0.4167, 0.5, 0.3333, 0.5, 0.4167, 0.5, 0.5, 0.5, 0.5, 0.6667, 0.4167, 0.6667, 0.4167, 0.6667, 0.5, 0.6667, 0.5, 0.8333, 0.4167, 0.8333, 0.4167, 0.8333, 0.5, 0.8333, 0.5, 1.0, 0.4167, 1.0, 0.4167, -1.11e-16, 0.5, -1.11e-16, 0.5, 0.1667, 0.4167, 0.1667, 0.4167, 0.1667, 0.5, 0.1667, 0.5, 0.3333, 0.4167, 0.3333, 0.4167, 0.3333, 0.5, 0.3333, 0.5, 0.5, 0.4167, 0.5, 1.0, 0.5, 1.0, 1.0, 0.9167, 1.0, 0.9167, 0.5, 0.9167, 0.5, 0.9167, 1.0, 0.8333, 1.0, 0.8333, 0.5, 0.8333, 0.5, 0.8333, 1.0, 0.75, 1.0, 0.75, 0.5, 0.75, 0.5, 0.75, 1.0, 0.6667, 1.0, 0.6667, 0.5, 0.6667, 0.5, 0.6667, 1.0, 0.5833, 1.0, 0.5833, 0.5, 0.5833, 0.5, 0.5833, 1.0, 0.5, 1.0, 0.5, 0.5, 0.5, 0.5, 0.5, 1.0, 0.4167, 1.0, 0.4167, 0.5, 0.4167, 0.5, 0.4167, 1.0, 0.3333, 1.0, 0.3333, 0.5, 0.3333, 0.5, 0.3333, 1.0, 0.25, 1.0, 0.25, 0.5, 0.25, 0.5, 0.25, 1.0, 0.1667, 1.0, 0.1667, 0.5, 0.37, 0.4578, 0.25, 0.49, 0.13, 0.4578, 0.04215, 0.37, 0.01, 0.25, 0.04215, 0.13, 0.13, 0.04215, 0.25, 0.01, 0.37, 0.04215, 0.4578, 0.13, 0.49, 0.25, 0.4578, 0.37, 0.1667, 0.5, 0.1667, 1.0, 0.08333, 1.0, 0.08333, 0.5, 0.08333, 0.5, 0.08333, 1.0, 7.451e-08, 1.0, 7.451e-08, 0.5, 0.4167, 0.5, 0.3333, 0.5, 0.3333, 0.5, 0.4167, 0.5, 0.75, 0.5, 0.6667, 0.5, 0.6667, 0.5, 0.75, 0.5, 0.5, 0.5, 0.4167, 0.5, 0.4167, 0.5, 0.5, 0.5, 0.5833, 0.5, 0.5, 0.5, 0.5, 0.5, 0.5833, 0.5, 0.6667, 0.5, 0.5833, 0.5, 0.5833, 0.5, 0.6667, 0.5, 0.75, 0.5, 0.6667, 0.5, 0.6667, 0.5, 0.75, 0.5, 0.08333, 0.5, 7.451e-08, 0.5, 7.451e-08, 0.5, 0.08333, 0.5, 1.0, 0.5, 0.9167, 0.5, 0.9167, 0.5, 1.0, 0.5, 0.8333, 0.5, 0.75, 0.5, 0.75, 0.5, 0.8333, 0.5, 0.1667, 0.5, 0.08333, 0.5, 0.08333, 0.5, 0.1667, 0.5, 0.9167, 0.5, 0.8333, 0.5, 0.8333, 0.5, 0.9167, 0.5, 0.25, 0.5, 0.1667, 0.5, 0.1667, 0.5, 0.25, 0.5, 0.3333, 0.5, 0.25, 0.5, 0.25, 0.5, 0.3333, 0.5, 0.5, 0.5, 0.4167, 0.5, 0.4167, 0.5, 0.5, 0.5, 0.1667, 0.5, 0.08333, 0.5, 0.08333, 0.5, 0.1667, 0.5, 1.0, 0.5, 0.9167, 0.5, 0.9167, 0.5, 1.0, 0.5, 0.4167, 0.5, 0.3333, 0.5, 0.3333, 0.5, 0.4167, 0.5, 0.6667, 0.5, 0.5833, 0.5, 0.5833, 0.5, 0.6667, 0.5, 0.08333, 0.5, 7.451e-08, 0.5, 7.451e-08, 0.5, 0.08333, 0.5, 0.9167, 0.5, 0.8333, 0.5, 0.8333, 0.5, 0.9167, 0.5, 0.3333, 0.5, 0.25, 0.5, 0.25, 0.5, 0.3333, 0.5, 0.5833, 0.5, 0.5, 0.5, 0.5, 0.5, 0.5833, 0.5, 0.8333, 0.5, 0.75, 0.5, 0.75, 0.5, 0.8333, 0.5, 0.25, 0.5, 0.1667, 0.5, 0.1667, 0.5, 0.25, 0.5, 0.5, 0.5, 0.4167, 0.5, 0.4167, 0.5, 0.5, 0.5, 0.5, 0.5, 0.4167, 0.5, 0.4167, 0.5, 0.5, 0.5, 0.75, 0.5, 0.6667, 0.5, 0.6667, 0.5, 0.75, 0.5, 0.1667, 0.5, 0.08333, 0.5, 0.08333, 0.5, 0.1667, 0.5, 1.0, 0.5, 0.9167, 0.5, 0.9167, 0.5, 1.0, 0.5, 0.4167, 0.5, 0.3333, 0.5, 0.3333, 0.5, 0.4167, 0.5, 0.6667, 0.5, 0.5833, 0.5, 0.5833, 0.5, 0.6667, 0.5, 0.08333, 0.5, 7.451e-08, 0.5, 7.451e-08, 0.5, 0.08333, 0.5, 0.9167, 0.5, 0.8333, 0.5, 0.8333, 0.5, 0.9167, 0.5, 0.3333, 0.5, 0.25, 0.5, 0.25, 0.5, 0.3333, 0.5, 0.5833, 0.5, 0.5, 0.5, 0.5, 0.5, 0.5833, 0.5, 0.8333, 0.5, 0.75, 0.5, 0.75, 0.5, 0.8333, 0.5, 0.25, 0.5, 0.1667, 0.5, 0.1667, 0.5, 0.25, 0.5, 0.75, 0.49, 0.87, 0.4578, 0.9578, 0.37, 0.99, 0.25, 0.9578, 0.13, 0.87, 0.04215, 0.75, 0.01, 0.63, 0.04215, 0.5422, 0.13, 0.51, 0.25, 0.5422, 0.37, 0.63, 0.4578, 0.75, 0.5, 0.6667, 0.5, 0.6667, 0.5, 0.75, 0.5, 0.1667, 0.5, 0.08333, 0.5, 0.08333, 0.5, 0.1667, 0.5, 1.0, 0.5, 0.9167, 0.5, 0.9167, 0.5, 1.0, 0.5, 0.4167, 0.5, 0.3333, 0.5, 0.3333, 0.5, 0.4167, 0.5, 0.6667, 0.5, 0.5833, 0.5, 0.5833, 0.5, 0.6667, 0.5, 0.08333, 0.5, 7.451e-08, 0.5, 7.451e-08, 0.5, 0.08333, 0.5, 0.9167, 0.5, 0.8333, 0.5, 0.8333, 0.5, 0.9167, 0.5, 0.3333, 0.5, 0.25, 0.5, 0.25, 0.5, 0.3333, 0.5, 0.5833, 0.5, 0.5, 0.5, 0.5, 0.5, 0.5833, 0.5, 0.8333, 0.5, 0.75, 0.5, 0.75, 0.5, 0.8333, 0.5, 0.25, 0.5, 0.1667, 0.5, 0.1667, 0.5, 0.25, 0.5, 1.0, 0.5, 1.0, 1.0, 0.8333, 1.0, 0.8333, 0.5, 0.8333, 0.5, 0.8333, 1.0, 0.6667, 1.0, 0.6667, 0.5, 0.6667, 0.5, 0.6667, 1.0, 0.5, 1.0, 0.5, 0.5, 0.5, 0.5, 0.5, 1.0, 0.3333, 1.0, 0.3333, 0.5, 0.4578, 0.37, 0.25, 0.49, 0.04215, 0.37, 0.04215, 0.13, 0.25, 0.01, 0.4578, 0.13, 0.3333, 0.5, 0.3333, 1.0, 0.1667, 1.0, 0.1667, 0.5, 0.1667, 0.5, 0.1667, 1.0, -8.941e-08, 1.0, -8.941e-08, 0.5, 0.75, 0.49, 0.9578, 0.37, 0.9578, 0.13, 0.75, 0.01, 0.5422, 0.13, 0.5422, 0.37, 1.0, 0.5, 1.0, 1.0, 0.8333, 1.0, 0.8333, 0.5, 0.8333, 0.5, 0.8333, 1.0, 0.6667, 1.0, 0.6667, 0.5, 0.6667, 0.5, 0.6667, 1.0, 0.5, 1.0, 0.5, 0.5, 0.5, 0.5, 0.5, 1.0, 0.3333, 1.0, 0.3333, 0.5, 0.4578, 0.37, 0.25, 0.49, 0.04215, 0.37, 0.04215, 0.13, 0.25, 0.01, 0.4578, 0.13, 0.3333, 0.5, 0.3333, 1.0, 0.1667, 1.0, 0.1667, 0.5, 0.1667, 0.5, 0.1667, 1.0, -8.941e-08, 1.0, -8.941e-08, 0.5, 0.75, 0.49, 0.9578, 0.37, 0.9578, 0.13, 0.75, 0.01, 0.5422, 0.13, 0.5422, 0.37])
me_cube_002.materials.append(mat_armrest)
me_cube_002.materials.append(mat_seat)
me_cube_002.materials.append(mat_metal)
me_cube_002.use_remesh_fix_poles = True
me_cube_002.use_remesh_preserve_attributes = False
me_cube_002.use_mirror_vertex_groups = False
me_cube_002.update()

# ---- objects
ob_cube_001 = bpy.data.objects.new('Cube.001', me_cube_002)

# ---- transforms, parenting, visibility, modifiers, constraints
ob_cube_001.location = (0.0, -1.192e-07, 0.0)
ob_cube_001.rotation_euler = (1.571, 0.0, 0.0)
ob_cube_001.lineart.crease_threshold = 0.0
_m = ob_cube_001.modifiers.new('Auto Smooth', 'NODES')
_m.node_group = ng_auto_smooth
_gi = [s.identifier for s in ng_auto_smooth.interface.items_tree if s.item_type == 'SOCKET' and s.in_out == 'INPUT']
_m[_gi[1]] = 1.396  # Angle

# ---- collection membership
col_collection.objects.link(ob_cube_001)

# ---- scene / render settings (as saved in the file)
scene.frame_start = 1; scene.frame_end = 250; scene.frame_set(1)
scene.render.engine = 'BLENDER_EEVEE_NEXT'
scene.cycles.use_denoising = False
scene.cycles.samples = 128
scene.cycles.sampling_pattern = 'TABULATED_SOBOL'
scene.cycles.use_adaptive_sampling = False
scene.cycles.use_light_tree = False
scene.view_settings.view_transform = 'Filmic'
bpy.context.view_layer.update()

# ---- added for rendering (the .blend has no active camera and no usable light): camera, sun
cam_auto = bpy.data.cameras.new('AutoCamera')
cam_auto.lens = 50.0
cam_auto.sensor_width = 36.0
cam_auto.clip_end = 1000.0
ob_auto_camera = bpy.data.objects.new('AutoCamera', cam_auto)
scene.collection.objects.link(ob_auto_camera)
ob_auto_camera.location = (1.17495, -1.41617, 1.44991)
ob_auto_camera.rotation_euler = (1.09748, -7.21219e-08, 0.694738)
scene.camera = ob_auto_camera
light_auto_sun = bpy.data.lights.new('AutoSun', 'SUN')
light_auto_sun.energy = 3.0
light_auto_sun.angle = 0.0523599
ob_auto_sun = bpy.data.objects.new('AutoSun', light_auto_sun)
scene.collection.objects.link(ob_auto_sun)
ob_auto_sun.rotation_euler = (0.872665, 0.174533, 0.523599)
bpy.context.view_layer.update()

